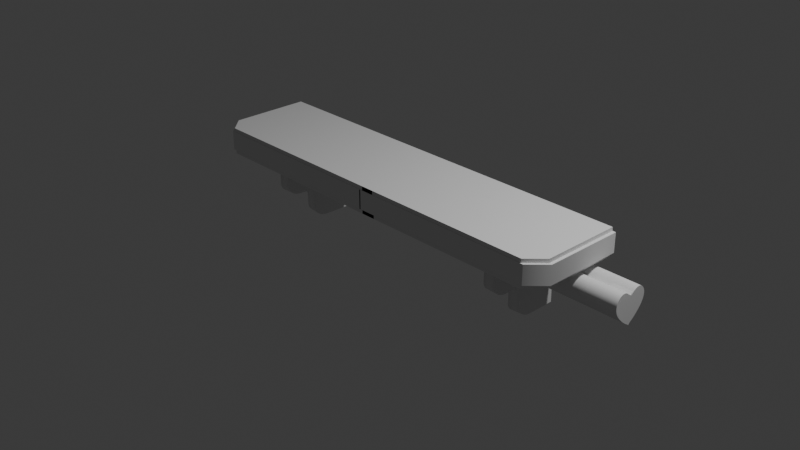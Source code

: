 # Source: WALLsTAND.Blend  (saved by Blender 4.4.32; exported with 4.5.12 LTS)
import bpy
from mathutils import Matrix  # noqa: F401  (used for matrix-valued properties, if any)

bpy.ops.wm.read_factory_settings(use_empty=True)
scene = bpy.context.scene
scene.name = 'Scene'

# ---- collections
col_collection = bpy.data.collections.new('Collection'); scene.collection.children.link(col_collection)

# ---- node groups
ng_smooth_by_angle = bpy.data.node_groups.new('Smooth by Angle', 'GeometryNodeTree')
_s = ng_smooth_by_angle.interface.new_socket(name='Mesh', in_out='OUTPUT', socket_type='NodeSocketGeometry')
_s = ng_smooth_by_angle.interface.new_socket(name='Mesh', in_out='INPUT', socket_type='NodeSocketGeometry')
_s = ng_smooth_by_angle.interface.new_socket(name='Angle', in_out='INPUT', socket_type='NodeSocketFloat')
_s.subtype = 'ANGLE'
_s.default_value = 0.5236
_s.min_value = 0.0
_s.max_value = 3.142
_s.description = 'Maximum face angle for smooth edges'
_s = ng_smooth_by_angle.interface.new_socket(name='Ignore Sharpness', in_out='INPUT', socket_type='NodeSocketBool')
_s.force_non_field = True
ng_smooth_by_angle.description = 'Set the sharpness of mesh edges based on the angle between the neighboring faces'
ng_smooth_by_angle.is_modifier = True
_N = ng_smooth_by_angle.nodes; _L = ng_smooth_by_angle.links
n0 = _N.new('GeometryNodeSetShadeSmooth'); n0.name = 'Set Shade Smooth'; n0.location = (120, -80)
n0.domain = 'EDGE'
n1 = _N.new('GeometryNodeSetShadeSmooth'); n1.name = 'Set Shade Smooth.001'; n1.location = (300, -80)
n2 = _N.new('NodeGroupOutput'); n2.name = 'Group Output'; n2.location = (480, -80)
n3 = _N.new('GeometryNodeInputMeshEdgeAngle'); n3.name = 'Edge Angle'; n3.location = (-440, -240)
n4 = _N.new('NodeGroupInput'); n4.name = 'Group Input'; n4.location = (-80, -80)
n5 = _N.new('GeometryNodeInputEdgeSmooth'); n5.name = 'Is Edge Smooth'; n5.location = (-260, -120)
n6 = _N.new('GeometryNodeInputShadeSmooth'); n6.name = 'Is Shade Smooth'; n6.location = (-440, -397)
n7 = _N.new('FunctionNodeCompare'); n7.name = 'Compare'; n7.location = (-260, -260)
n7.operation = 'LESS_EQUAL'
n7.inputs[6].default_value = (0.0, 0.0, 0.0, 0.0)
n7.inputs[7].default_value = (0.0, 0.0, 0.0, 0.0)
n8 = _N.new('FunctionNodeBooleanMath'); n8.name = 'Boolean Math.001'; n8.location = (-80, -260)
n9 = _N.new('NodeGroupInput'); n9.name = 'Group Input.001'; n9.location = (-440, -329)
n10 = _N.new('NodeGroupInput'); n10.name = 'Group Input.002'; n10.location = (-259, -189)
n11 = _N.new('FunctionNodeBooleanMath'); n11.name = 'Boolean Math'; n11.location = (-80, -149)
n11.operation = 'OR'
n12 = _N.new('FunctionNodeBooleanMath'); n12.name = 'Boolean Math.002'; n12.location = (-260, -380)
n12.operation = 'OR'
n13 = _N.new('NodeGroupInput'); n13.name = 'Group Input.003'; n13.location = (-440, -460)
_L.new(n3.outputs[0], n7.inputs[0])
_L.new(n1.outputs[0], n2.inputs[0])
_L.new(n9.outputs[1], n7.inputs[1])
_L.new(n7.outputs[0], n8.inputs[0])
_L.new(n4.outputs[0], n0.inputs[0])
_L.new(n0.outputs[0], n1.inputs[0])
_L.new(n8.outputs[0], n0.inputs[2])
_L.new(n10.outputs[2], n11.inputs[1])
_L.new(n5.outputs[0], n11.inputs[0])
_L.new(n11.outputs[0], n0.inputs[1])
_L.new(n13.outputs[2], n12.inputs[1])
_L.new(n6.outputs[0], n12.inputs[0])
_L.new(n12.outputs[0], n8.inputs[1])
n2.is_active_output = True

# ---- world
world_world = bpy.data.worlds.new('World'); scene.world = world_world
world_world.use_nodes = True; world_world.node_tree.nodes.clear()
_N = world_world.node_tree.nodes; _L = world_world.node_tree.links
n0 = _N.new('ShaderNodeOutputWorld'); n0.name = 'World Output'; n0.location = (300, 300)
n1 = _N.new('ShaderNodeBackground'); n1.name = 'Background'; n1.location = (10, 300)
n1.inputs[0].default_value = (0.05088, 0.05088, 0.05088, 1.0)
_L.new(n1.outputs[0], n0.inputs[0])
n0.is_active_output = True
world_world.color = (0.05088, 0.05088, 0.05088)
world_world.sun_shadow_jitter_overblur = 0.0

# ---- cameras
cam_camera = bpy.data.cameras.new('Camera')
cam_camera.clip_end = 100.0
cam_camera.ortho_scale = 7.314

# ---- lights
light_light = bpy.data.lights.new('Light', 'POINT')
light_light.energy = 1000.0
light_light.shadow_soft_size = 0.1

# ---- meshes
me_cube_002 = bpy.data.meshes.new('Cube.002')
me_cube_002.from_pydata([(-35.6, -1.924, -2.265), (-7.307, 1.924, -2.265), (-35.6, -1.924, -2.265), (-7.307, 1.924, -2.265), (-1.0, -0.567, 0.9837), (-0.9758, -0.5912, 1.008), (-0.9988, -0.5744, 0.9912), (-0.9954, -0.5812, 0.9979), (-0.99, -0.5865, 1.003), (-0.9833, -0.59, 1.007), (-1.0, 0.9758, -0.9679), (-0.9758, 1.0, -0.9921), (-0.9988, 0.9833, -0.9754), (-0.9954, 0.99, -0.9821), (-0.99, 0.9954, -0.9875), (-0.9833, 0.9988, -0.9909), (-0.9758, 1.0, 1.008), (-1.0, 0.9758, 0.9837), (-0.9833, 0.9988, 1.007), (-0.99, 0.9954, 1.003), (-0.9954, 0.99, 0.9979), (-0.9988, 0.9833, 0.9912), (1.0, -0.567, 0.9837), (0.9758, -0.5912, 1.008), (0.9988, -0.5744, 0.9912), (0.9954, -0.5812, 0.9979), (0.99, -0.5865, 1.003), (0.9833, -0.59, 1.007), (1.0, 0.9758, -0.9679), (0.9758, 1.0, -0.9921), (0.9988, 0.9833, -0.9754), (0.9954, 0.99, -0.9821), (0.99, 0.9954, -0.9875), (0.9833, 0.9988, -0.9909), (1.0, 0.9758, 0.9837), (0.9758, 1.0, 1.008), (0.9988, 0.9833, 0.9912), (0.9954, 0.99, 0.9979), (0.99, 0.9954, 1.003), (0.9833, 0.9988, 1.007), (-1.0, 0.1241, -0.3389), (-0.9758, 0.09997, -0.3411), (-0.9988, 0.1167, -0.3396), (-0.9954, 0.1099, -0.3402), (-0.99, 0.1046, -0.3407), (-0.9833, 0.1012, -0.341), (-1.0, -0.2026, -0.01246), (-0.9758, -0.2048, -0.03663), (-0.9988, -0.2033, -0.01993), (-0.9954, -0.2039, -0.02666), (-0.99, -0.2044, -0.03201), (-0.9833, -0.2047, -0.03544), (-1.0, 0.1072, -0.2402), (-0.9758, 0.084, -0.248), (-0.9988, 0.1, -0.2426), (-0.9954, 0.09357, -0.2448), (-0.99, 0.08843, -0.2465), (-0.9833, 0.08514, -0.2476), (-1.0, 0.0599, -0.1492), (-0.9758, 0.04015, -0.1636), (-0.9988, 0.0538, -0.1536), (-0.9954, 0.04829, -0.1577), (-0.99, 0.04393, -0.1609), (-0.9833, 0.04112, -0.1629), (-1.0, -0.01283, -0.07651), (-0.9758, -0.02728, -0.09627), (-0.9988, -0.01729, -0.08262), (-0.9954, -0.02132, -0.08813), (-0.99, -0.02452, -0.0925), (-0.9833, -0.02657, -0.0953), (-1.0, -0.1039, -0.02929), (-0.9758, -0.1117, -0.0525), (-0.9988, -0.1063, -0.03646), (-0.9954, -0.1085, -0.04294), (-0.99, -0.1102, -0.04807), (-0.9833, -0.1113, -0.05137), (-1.0, 0.4114, -0.9679), (-0.9758, 0.4095, -0.9921), (-0.9988, 0.4108, -0.9754), (-0.9954, 0.4103, -0.9821), (-0.99, 0.4099, -0.9875), (-0.9833, 0.4096, -0.9909), (-1.0, 0.1288, -0.6891), (-0.9758, 0.1047, -0.6913), (-0.9988, 0.1214, -0.6898), (-0.9954, 0.1146, -0.6904), (-0.99, 0.1093, -0.6909), (-0.9833, 0.1059, -0.6912), (-1.0, 0.3239, -0.9541), (-0.9758, 0.3164, -0.9774), (-0.9988, 0.3216, -0.9613), (-0.9954, 0.3195, -0.9678), (-0.99, 0.3178, -0.9729), (-0.9833, 0.3167, -0.9762), (-1.0, 0.2462, -0.9148), (-0.9758, 0.2319, -0.9347), (-0.9988, 0.2418, -0.9209), (-0.9954, 0.2378, -0.9265), (-0.99, 0.2347, -0.9309), (-0.9833, 0.2326, -0.9337), (-1.0, 0.1842, -0.8536), (-0.9758, 0.1645, -0.8681), (-0.9988, 0.1781, -0.8581), (-0.9954, 0.1726, -0.8621), (-0.99, 0.1683, -0.8653), (-0.9833, 0.1655, -0.8674), (-1.0, 0.1438, -0.7764), (-0.9758, 0.1206, -0.7843), (-0.9988, 0.1367, -0.7789), (-0.9954, 0.1302, -0.781), (-0.99, 0.1251, -0.7828), (-0.9833, 0.1218, -0.7839), (1.0, -0.567, 0.2709), (0.9758, -0.5912, 0.269), (0.9988, -0.5744, 0.2703), (0.9954, -0.5812, 0.2698), (0.99, -0.5865, 0.2693), (0.9833, -0.59, 0.2691), (1.0, -0.2882, -0.01139), (0.9758, -0.2904, -0.03556), (0.9988, -0.2889, -0.01886), (0.9954, -0.2895, -0.0256), (0.99, -0.29, -0.03094), (0.9833, -0.2903, -0.03438), (1.0, -0.5531, 0.1834), (0.9758, -0.5764, 0.1758), (0.9988, -0.5603, 0.1811), (0.9954, -0.5668, 0.179), (0.99, -0.572, 0.1773), (0.9833, -0.5753, 0.1762), (1.0, -0.5138, 0.1058), (0.9758, -0.5337, 0.09146), (0.9988, -0.52, 0.1013), (0.9954, -0.5255, 0.09736), (0.99, -0.5299, 0.09419), (0.9833, -0.5327, 0.09216), (1.0, -0.4526, 0.04378), (0.9758, -0.4672, 0.02409), (0.9988, -0.4571, 0.0377), (0.9954, -0.4612, 0.03221), (0.99, -0.4644, 0.02785), (0.9833, -0.4665, 0.02505), (1.0, -0.3755, 0.003525), (0.9758, -0.3833, -0.01968), (0.9988, -0.3779, -0.003646), (0.9954, -0.3801, -0.01011), (0.99, -0.3818, -0.01525), (0.9833, -0.383, -0.01854), (1.0, 0.1288, -0.6891), (0.9758, 0.1047, -0.6913), (0.9988, 0.1214, -0.6898), (0.9954, 0.1146, -0.6904), (0.99, 0.1093, -0.6909), (0.9833, 0.1059, -0.6912), (1.0, 0.4114, -0.9679), (0.9758, 0.4095, -0.9921), (0.9988, 0.4108, -0.9754), (0.9954, 0.4103, -0.9821), (0.99, 0.4099, -0.9875), (0.9833, 0.4096, -0.9909), (1.0, 0.1438, -0.7764), (0.9758, 0.1206, -0.7843), (0.9988, 0.1367, -0.7789), (0.9954, 0.1302, -0.781), (0.99, 0.1251, -0.7828), (0.9833, 0.1218, -0.7839), (1.0, 0.1842, -0.8536), (0.9758, 0.1645, -0.8681), (0.9988, 0.1781, -0.8581), (0.9954, 0.1726, -0.8621), (0.99, 0.1683, -0.8653), (0.9833, 0.1655, -0.8674), (1.0, 0.2462, -0.9148), (0.9758, 0.2319, -0.9347), (0.9988, 0.2418, -0.9209), (0.9954, 0.2378, -0.9265), (0.99, 0.2347, -0.9309), (0.9833, 0.2326, -0.9337), (1.0, 0.3239, -0.9541), (0.9758, 0.3164, -0.9774), (0.9988, 0.3216, -0.9613), (0.9954, 0.3195, -0.9678), (0.99, 0.3178, -0.9729), (0.9833, 0.3167, -0.9762), (1.0, -0.2026, -0.01246), (0.9758, -0.2048, -0.03663), (0.9988, -0.2033, -0.01993), (0.9954, -0.2039, -0.02666), (0.99, -0.2044, -0.03201), (0.9833, -0.2047, -0.03544), (1.0, 0.1241, -0.3389), (0.9758, 0.09997, -0.3411), (0.9988, 0.1167, -0.3396), (0.9954, 0.1099, -0.3402), (0.99, 0.1046, -0.3407), (0.9833, 0.1012, -0.341), (1.0, -0.1039, -0.02929), (0.9758, -0.1117, -0.0525), (0.9988, -0.1063, -0.03646), (0.9954, -0.1085, -0.04294), (0.99, -0.1102, -0.04807), (0.9833, -0.1113, -0.05137), (1.0, -0.01283, -0.07651), (0.9758, -0.02728, -0.09627), (0.9988, -0.01729, -0.08262), (0.9954, -0.02132, -0.08813), (0.99, -0.02452, -0.0925), (0.9833, -0.02657, -0.0953), (1.0, 0.0599, -0.1492), (0.9758, 0.04015, -0.1636), (0.9988, 0.0538, -0.1536), (0.9954, 0.04829, -0.1577), (0.99, 0.04393, -0.1609), (0.9833, 0.04112, -0.1629), (1.0, 0.1072, -0.2402), (0.9758, 0.084, -0.248), (0.9988, 0.1, -0.2426), (0.9954, 0.09357, -0.2448), (0.99, 0.08843, -0.2465), (0.9833, 0.08514, -0.2476), (-1.0, -0.2882, -0.01139), (-0.9758, -0.2904, -0.03556), (-0.9988, -0.2889, -0.01886), (-0.9954, -0.2895, -0.0256), (-0.99, -0.29, -0.03094), (-0.9833, -0.2903, -0.03438), (-1.0, -0.567, 0.2709), (-0.9758, -0.5912, 0.269), (-0.9988, -0.5744, 0.2703), (-0.9954, -0.5812, 0.2698), (-0.99, -0.5865, 0.2693), (-0.9833, -0.59, 0.2691), (-1.0, -0.3755, 0.003525), (-0.9758, -0.3833, -0.01968), (-0.9988, -0.3779, -0.003646), (-0.9954, -0.3801, -0.01011), (-0.99, -0.3818, -0.01525), (-0.9833, -0.383, -0.01854), (-1.0, -0.4526, 0.04378), (-0.9758, -0.4672, 0.02409), (-0.9988, -0.4571, 0.0377), (-0.9954, -0.4612, 0.03221), (-0.99, -0.4644, 0.02785), (-0.9833, -0.4665, 0.02505), (-1.0, -0.5138, 0.1058), (-0.9758, -0.5337, 0.09146), (-0.9988, -0.52, 0.1013), (-0.9954, -0.5255, 0.09736), (-0.99, -0.5299, 0.09419), (-0.9833, -0.5327, 0.09216), (-1.0, -0.5531, 0.1834), (-0.9758, -0.5764, 0.1758), (-0.9988, -0.5603, 0.1811), (-0.9954, -0.5668, 0.179), (-0.99, -0.572, 0.1773), (-0.9833, -0.5753, 0.1762)], [], [(11, 29, 155, 77), (209, 59, 53, 215), (34, 22, 112, 124, 130, 136, 142, 118, 184, 196, 202, 208, 214, 190, 148, 160, 166, 172, 178, 154, 28), (185, 47, 71, 197), (113, 23, 5, 227), (215, 53, 41, 191), (11, 16, 35, 29), (107, 161, 149, 83), (95, 173, 167, 101), (101, 167, 161, 107), (113, 227, 251, 125), (89, 179, 173, 95), (185, 119, 221, 47), (77, 155, 179, 89), (197, 71, 65, 203), (203, 65, 59, 209), (83, 149, 191, 41), (143, 233, 221, 119), (131, 245, 239, 137), (137, 239, 233, 143), (125, 251, 245, 131), (35, 16, 5, 23), (5, 16, 18, 9), (9, 18, 19, 8), (8, 19, 20, 7), (7, 20, 21, 6), (6, 21, 17, 4), (16, 11, 15, 18), (18, 15, 14, 19), (19, 14, 13, 20), (20, 13, 12, 21), (21, 12, 10, 17), (34, 28, 30, 36), (36, 30, 31, 37), (37, 31, 32, 38), (38, 32, 33, 39), (39, 33, 29, 35), (35, 23, 27, 39), (39, 27, 26, 38), (38, 26, 25, 37), (37, 25, 24, 36), (36, 24, 22, 34), (88, 76, 78, 90), (90, 78, 79, 91), (91, 79, 80, 92), (92, 80, 81, 93), (93, 81, 77, 89), (154, 178, 180, 156), (156, 180, 181, 157), (157, 181, 182, 158), (158, 182, 183, 159), (159, 183, 179, 155), (94, 88, 90, 96), (96, 90, 91, 97), (97, 91, 92, 98), (98, 92, 93, 99), (99, 93, 89, 95), (178, 172, 174, 180), (180, 174, 175, 181), (181, 175, 176, 182), (182, 176, 177, 183), (183, 177, 173, 179), (100, 94, 96, 102), (102, 96, 97, 103), (103, 97, 98, 104), (104, 98, 99, 105), (105, 99, 95, 101), (172, 166, 168, 174), (174, 168, 169, 175), (175, 169, 170, 176), (176, 170, 171, 177), (177, 171, 167, 173), (106, 100, 102, 108), (108, 102, 103, 109), (109, 103, 104, 110), (110, 104, 105, 111), (111, 105, 101, 107), (166, 160, 162, 168), (168, 162, 163, 169), (169, 163, 164, 170), (170, 164, 165, 171), (171, 165, 161, 167), (82, 106, 108, 84), (84, 108, 109, 85), (85, 109, 110, 86), (86, 110, 111, 87), (87, 111, 107, 83), (160, 148, 150, 162), (162, 150, 151, 163), (163, 151, 152, 164), (164, 152, 153, 165), (165, 153, 149, 161), (196, 184, 186, 198), (198, 186, 187, 199), (199, 187, 188, 200), (200, 188, 189, 201), (201, 189, 185, 197), (46, 70, 72, 48), (48, 72, 73, 49), (49, 73, 74, 50), (50, 74, 75, 51), (51, 75, 71, 47), (202, 196, 198, 204), (204, 198, 199, 205), (205, 199, 200, 206), (206, 200, 201, 207), (207, 201, 197, 203), (70, 64, 66, 72), (72, 66, 67, 73), (73, 67, 68, 74), (74, 68, 69, 75), (75, 69, 65, 71), (208, 202, 204, 210), (210, 204, 205, 211), (211, 205, 206, 212), (212, 206, 207, 213), (213, 207, 203, 209), (64, 58, 60, 66), (66, 60, 61, 67), (67, 61, 62, 68), (68, 62, 63, 69), (69, 63, 59, 65), (214, 208, 210, 216), (216, 210, 211, 217), (217, 211, 212, 218), (218, 212, 213, 219), (219, 213, 209, 215), (58, 52, 54, 60), (60, 54, 55, 61), (61, 55, 56, 62), (62, 56, 57, 63), (63, 57, 53, 59), (190, 214, 216, 192), (192, 216, 217, 193), (193, 217, 218, 194), (194, 218, 219, 195), (195, 219, 215, 191), (52, 40, 42, 54), (54, 42, 43, 55), (55, 43, 44, 56), (56, 44, 45, 57), (57, 45, 41, 53), (124, 112, 114, 126), (126, 114, 115, 127), (127, 115, 116, 128), (128, 116, 117, 129), (129, 117, 113, 125), (226, 250, 252, 228), (228, 252, 253, 229), (229, 253, 254, 230), (230, 254, 255, 231), (231, 255, 251, 227), (130, 124, 126, 132), (132, 126, 127, 133), (133, 127, 128, 134), (134, 128, 129, 135), (135, 129, 125, 131), (250, 244, 246, 252), (252, 246, 247, 253), (253, 247, 248, 254), (254, 248, 249, 255), (255, 249, 245, 251), (136, 130, 132, 138), (138, 132, 133, 139), (139, 133, 134, 140), (140, 134, 135, 141), (141, 135, 131, 137), (244, 238, 240, 246), (246, 240, 241, 247), (247, 241, 242, 248), (248, 242, 243, 249), (249, 243, 239, 245), (142, 136, 138, 144), (144, 138, 139, 145), (145, 139, 140, 146), (146, 140, 141, 147), (147, 141, 137, 143), (238, 232, 234, 240), (240, 234, 235, 241), (241, 235, 236, 242), (242, 236, 237, 243), (243, 237, 233, 239), (118, 142, 144, 120), (120, 144, 145, 121), (121, 145, 146, 122), (122, 146, 147, 123), (123, 147, 143, 119), (232, 220, 222, 234), (234, 222, 223, 235), (235, 223, 224, 236), (236, 224, 225, 237), (237, 225, 221, 233), (11, 77, 81, 15), (15, 81, 80, 14), (14, 80, 79, 13), (13, 79, 78, 12), (12, 78, 76, 10), (83, 41, 45, 87), (87, 45, 44, 86), (86, 44, 43, 85), (85, 43, 42, 84), (84, 42, 40, 82), (47, 221, 225, 51), (51, 225, 224, 50), (50, 224, 223, 49), (49, 223, 222, 48), (48, 222, 220, 46), (227, 5, 9, 231), (231, 9, 8, 230), (230, 8, 7, 229), (229, 7, 6, 228), (228, 6, 4, 226), (148, 190, 192, 150), (150, 192, 193, 151), (151, 193, 194, 152), (152, 194, 195, 153), (153, 195, 191, 149), (184, 118, 120, 186), (186, 120, 121, 187), (187, 121, 122, 188), (188, 122, 123, 189), (189, 123, 119, 185), (28, 154, 156, 30), (30, 156, 157, 31), (31, 157, 158, 32), (32, 158, 159, 33), (33, 159, 155, 29), (23, 113, 117, 27), (27, 117, 116, 26), (26, 116, 115, 25), (25, 115, 114, 24), (24, 114, 112, 22), (76, 88, 94, 100, 106, 82, 40, 52, 58, 64, 70, 46, 220, 232, 238, 244, 250, 226, 4, 17, 10)])
me_cube_002.polygons.foreach_set('use_smooth', [True] * 233)
_uv = me_cube_002.uv_layers.new(name='UVMap')
_uv.uv.foreach_set('vector', [0.128, 0.5, 0.372, 0.5, 0.372, 0.5507, 0.128, 0.5507, 0.3693, 0.6561, 0.128, 0.6522, 0.128, 0.6444, 0.3711, 0.6454, 0.6218, 0.5038, 0.6222, 0.7462, 0.5449, 0.7464, 0.5346, 0.7444, 0.5223, 0.739, 0.504, 0.7313, 0.4807, 0.722, 0.46, 0.7112, 0.444, 0.7002, 0.4239, 0.6875, 0.4016, 0.6743, 0.3821, 0.6531, 0.3804, 0.6405, 0.3799, 0.631, 0.3777, 0.6005, 0.3777, 0.5921, 0.3783, 0.5825, 0.3782, 0.5675, 0.3774, 0.559, 0.3772, 0.5513, 0.3778, 0.5024, 0.4337, 0.6973, 0.2965, 0.3769, 0.2442, 0.4658, 0.4128, 0.6868, 0.5454, 0.753, 0.625, 0.753, 0.625, 0.997, 0.5454, 0.997, 0.3711, 0.6454, 0.128, 0.6444, 0.128, 0.6359, 0.372, 0.6359, 0.375, 0.253, 0.625, 0.253, 0.625, 0.497, 0.375, 0.497, 0.128, 0.5955, 0.3725, 0.5947, 0.372, 0.604, 0.128, 0.604, 0.128, 0.566, 0.3733, 0.5668, 0.3734, 0.5853, 0.128, 0.5877, 0.128, 0.5877, 0.3734, 0.5853, 0.3725, 0.5947, 0.128, 0.5955, 0.5454, 0.753, 0.5454, 0.997, 0.5354, 0.997, 0.5354, 0.753, 0.128, 0.5587, 0.3724, 0.5589, 0.3733, 0.5668, 0.128, 0.566, 0.4337, 0.6973, 0.4513, 0.7069, 0.3445, 0.2954, 0.2965, 0.3769, 0.128, 0.5507, 0.372, 0.5507, 0.3724, 0.5589, 0.128, 0.5587, 0.4128, 0.6868, 0.2442, 0.4658, 0.1966, 0.5466, 0.3909, 0.6773, 0.3909, 0.6773, 0.1966, 0.5466, 0.128, 0.6522, 0.3693, 0.6561, 0.128, 0.604, 0.372, 0.604, 0.372, 0.6359, 0.128, 0.6359, 0.4704, 0.7175, 0.3967, 0.2068, 0.3445, 0.2954, 0.4513, 0.7069, 0.513, 0.7409, 0.513, 0.009071, 0.4439, 0.1264, 0.4877, 0.727, 0.4877, 0.727, 0.4439, 0.1264, 0.3967, 0.2068, 0.4704, 0.7175, 0.5354, 0.753, 0.5354, 0.997, 0.513, 0.997, 0.513, 0.753, 0.628, 0.5, 0.872, 0.5, 0.872, 0.75, 0.628, 0.75, 0.872, 0.75, 0.872, 0.5, 0.8729, 0.5002, 0.8729, 0.7498, 0.8729, 0.7498, 0.8729, 0.5002, 0.875, 0.5007, 0.875, 0.7493, 0.625, 0.0007259, 0.625, 0.2493, 0.6237, 0.2485, 0.6239, 0.001564, 0.6239, 0.001564, 0.6237, 0.2485, 0.6229, 0.2474, 0.6231, 0.002622, 0.6231, 0.002622, 0.6229, 0.2474, 0.6219, 0.2462, 0.6223, 0.003794, 0.625, 0.253, 0.375, 0.253, 0.3751, 0.2521, 0.6249, 0.2521, 0.6249, 0.2521, 0.3751, 0.2521, 0.3756, 0.2512, 0.6244, 0.2512, 0.6244, 0.2512, 0.3756, 0.2512, 0.3762, 0.249, 0.6237, 0.2485, 0.6237, 0.2485, 0.3762, 0.249, 0.377, 0.2483, 0.6229, 0.2474, 0.6229, 0.2474, 0.377, 0.2483, 0.3779, 0.2476, 0.6219, 0.2462, 0.6218, 0.5038, 0.3778, 0.5024, 0.377, 0.5017, 0.6228, 0.5026, 0.6228, 0.5026, 0.377, 0.5017, 0.3762, 0.501, 0.6237, 0.5015, 0.6237, 0.5015, 0.3762, 0.501, 0.3756, 0.4988, 0.6244, 0.4988, 0.6244, 0.4988, 0.3756, 0.4988, 0.3751, 0.4979, 0.6249, 0.4979, 0.6249, 0.4979, 0.3751, 0.4979, 0.375, 0.497, 0.625, 0.497, 0.628, 0.5, 0.628, 0.75, 0.6271, 0.7498, 0.6271, 0.5002, 0.6271, 0.5002, 0.6271, 0.7498, 0.6262, 0.7493, 0.6262, 0.5007, 0.6262, 0.5007, 0.6262, 0.7493, 0.6238, 0.7484, 0.6237, 0.5015, 0.6237, 0.5015, 0.6238, 0.7484, 0.6231, 0.7474, 0.6228, 0.5026, 0.6228, 0.5026, 0.6231, 0.7474, 0.6222, 0.7462, 0.6218, 0.5038, 0.3792, 0.1906, 0.3777, 0.1987, 0.3769, 0.1989, 0.3784, 0.1907, 0.3784, 0.1907, 0.3769, 0.1989, 0.3761, 0.1991, 0.3777, 0.1907, 0.3777, 0.1907, 0.3761, 0.1991, 0.375, 0.1993, 0.3766, 0.1908, 0.125, 0.5587, 0.125, 0.5507, 0.1271, 0.5507, 0.1271, 0.5587, 0.1271, 0.5587, 0.1271, 0.5507, 0.128, 0.5507, 0.128, 0.5587, 0.3772, 0.5513, 0.3774, 0.559, 0.3768, 0.559, 0.3765, 0.5511, 0.3765, 0.5511, 0.3768, 0.559, 0.3763, 0.5589, 0.3759, 0.5509, 0.3759, 0.5509, 0.3763, 0.5589, 0.3742, 0.5589, 0.3738, 0.5507, 0.3738, 0.5507, 0.3742, 0.5589, 0.3733, 0.5589, 0.3729, 0.5507, 0.3729, 0.5507, 0.3733, 0.5589, 0.3724, 0.5589, 0.372, 0.5507, 0.3829, 0.1818, 0.3792, 0.1906, 0.3784, 0.1907, 0.3823, 0.1817, 0.3823, 0.1817, 0.3784, 0.1907, 0.3777, 0.1907, 0.3817, 0.1816, 0.3817, 0.1816, 0.3777, 0.1907, 0.3767, 0.1907, 0.3809, 0.1816, 0.125, 0.5659, 0.125, 0.5588, 0.1271, 0.5587, 0.1271, 0.566, 0.1271, 0.566, 0.1271, 0.5587, 0.128, 0.5587, 0.128, 0.566, 0.3774, 0.559, 0.3782, 0.5675, 0.3776, 0.5673, 0.3768, 0.559, 0.3768, 0.559, 0.3776, 0.5673, 0.3771, 0.5671, 0.3763, 0.5589, 0.3763, 0.5589, 0.3771, 0.5671, 0.3751, 0.5668, 0.3742, 0.5589, 0.3742, 0.5589, 0.3751, 0.5668, 0.3743, 0.5668, 0.3733, 0.5589, 0.3733, 0.5589, 0.3743, 0.5668, 0.3733, 0.5668, 0.3724, 0.5589, 0.3875, 0.1712, 0.3829, 0.1818, 0.3823, 0.1817, 0.3869, 0.1708, 0.3869, 0.1708, 0.3823, 0.1817, 0.3817, 0.1816, 0.3865, 0.1704, 0.3865, 0.1704, 0.3817, 0.1816, 0.3809, 0.1814, 0.3857, 0.17, 0.125, 0.5876, 0.125, 0.5661, 0.1271, 0.566, 0.1271, 0.5877, 0.1271, 0.5877, 0.1271, 0.566, 0.128, 0.566, 0.128, 0.5877, 0.3782, 0.5675, 0.3783, 0.5825, 0.3777, 0.5833, 0.3776, 0.5673, 0.3776, 0.5673, 0.3777, 0.5833, 0.3772, 0.584, 0.3771, 0.5671, 0.3771, 0.5671, 0.3772, 0.584, 0.3752, 0.5852, 0.3751, 0.5668, 0.3751, 0.5668, 0.3752, 0.5852, 0.3743, 0.5852, 0.3743, 0.5668, 0.3743, 0.5668, 0.3743, 0.5852, 0.3734, 0.5853, 0.3733, 0.5668, 0.3922, 0.1595, 0.3875, 0.1712, 0.3869, 0.1708, 0.3918, 0.1587, 0.3918, 0.1587, 0.3869, 0.1708, 0.3865, 0.1704, 0.3913, 0.1579, 0.3913, 0.1579, 0.3865, 0.1704, 0.3858, 0.1698, 0.3906, 0.1569, 0.125, 0.5954, 0.125, 0.5878, 0.1271, 0.5878, 0.1271, 0.5954, 0.1271, 0.5954, 0.1271, 0.5878, 0.128, 0.5877, 0.128, 0.5955, 0.3783, 0.5825, 0.3777, 0.5921, 0.3771, 0.5929, 0.3777, 0.5833, 0.3777, 0.5833, 0.3771, 0.5929, 0.3764, 0.5936, 0.3772, 0.584, 0.3772, 0.584, 0.3764, 0.5936, 0.3743, 0.5947, 0.3752, 0.5852, 0.3752, 0.5852, 0.3743, 0.5947, 0.3734, 0.5947, 0.3743, 0.5852, 0.3743, 0.5852, 0.3734, 0.5947, 0.3725, 0.5947, 0.3734, 0.5853, 0.3982, 0.1498, 0.3922, 0.1595, 0.3918, 0.1587, 0.3977, 0.1486, 0.3977, 0.1486, 0.3918, 0.1587, 0.3913, 0.1579, 0.3974, 0.1476, 0.3974, 0.1476, 0.3913, 0.1579, 0.3907, 0.1567, 0.3968, 0.1461, 0.125, 0.6039, 0.125, 0.5955, 0.1271, 0.5955, 0.1271, 0.6039, 0.1271, 0.6039, 0.1271, 0.5955, 0.128, 0.5955, 0.128, 0.604, 0.3777, 0.5921, 0.3777, 0.6005, 0.3769, 0.6015, 0.3771, 0.5929, 0.3771, 0.5929, 0.3769, 0.6015, 0.3761, 0.6025, 0.3764, 0.5936, 0.3764, 0.5936, 0.3761, 0.6025, 0.3738, 0.604, 0.3743, 0.5947, 0.3743, 0.5947, 0.3738, 0.604, 0.3729, 0.604, 0.3734, 0.5947, 0.3734, 0.5947, 0.3729, 0.604, 0.372, 0.604, 0.3725, 0.5947, 0.4239, 0.6875, 0.444, 0.7002, 0.4413, 0.7005, 0.4211, 0.6882, 0.4211, 0.6882, 0.4413, 0.7005, 0.439, 0.7008, 0.4186, 0.6888, 0.4186, 0.6888, 0.439, 0.7008, 0.4347, 0.6996, 0.414, 0.6884, 0.414, 0.6884, 0.4347, 0.6996, 0.4342, 0.6985, 0.4134, 0.6877, 0.4134, 0.6877, 0.4342, 0.6985, 0.4337, 0.6973, 0.4128, 0.6868, 0.4796, 0.04984, 0.4668, 0.06234, 0.4651, 0.06164, 0.4779, 0.0495, 0.4779, 0.0495, 0.4651, 0.06164, 0.4636, 0.06103, 0.4764, 0.04919, 0.4764, 0.04919, 0.4636, 0.06103, 0.4614, 0.06017, 0.4742, 0.04876, 0.2948, 0.3729, 0.2421, 0.463, 0.2435, 0.4651, 0.2961, 0.3756, 0.2961, 0.3756, 0.2435, 0.4651, 0.2442, 0.4658, 0.2965, 0.3769, 0.4016, 0.6743, 0.4239, 0.6875, 0.4211, 0.6882, 0.399, 0.6757, 0.399, 0.6757, 0.4211, 0.6882, 0.4186, 0.6888, 0.3966, 0.677, 0.3966, 0.677, 0.4186, 0.6888, 0.414, 0.6884, 0.3923, 0.6782, 0.3923, 0.6782, 0.414, 0.6884, 0.4134, 0.6877, 0.3916, 0.6778, 0.3916, 0.6778, 0.4134, 0.6877, 0.4128, 0.6868, 0.3909, 0.6773, 0.4668, 0.06234, 0.4496, 0.07473, 0.4478, 0.07352, 0.4651, 0.06164, 0.4651, 0.06164, 0.4478, 0.07352, 0.4461, 0.07243, 0.4636, 0.06103, 0.4636, 0.06103, 0.4461, 0.07243, 0.4437, 0.07085, 0.4614, 0.06017, 0.2421, 0.463, 0.1942, 0.545, 0.1957, 0.5463, 0.2437, 0.4648, 0.2437, 0.4648, 0.1957, 0.5463, 0.1966, 0.5466, 0.2442, 0.4658, 0.3821, 0.6531, 0.4016, 0.6743, 0.399, 0.6757, 0.379, 0.6541, 0.379, 0.6541, 0.399, 0.6757, 0.3966, 0.677, 0.3763, 0.655, 0.3763, 0.655, 0.3966, 0.677, 0.3923, 0.6782, 0.371, 0.6561, 0.371, 0.6561, 0.3923, 0.6782, 0.3916, 0.6778, 0.3702, 0.6561, 0.3702, 0.6561, 0.3916, 0.6778, 0.3909, 0.6773, 0.3693, 0.6561, 0.4496, 0.07473, 0.4372, 0.09039, 0.4355, 0.08894, 0.4478, 0.07352, 0.4478, 0.07352, 0.4355, 0.08894, 0.4341, 0.08764, 0.4461, 0.07243, 0.4461, 0.07243, 0.4341, 0.08764, 0.432, 0.08575, 0.4437, 0.07085, 0.1942, 0.545, 0.125, 0.6521, 0.1269, 0.6523, 0.196, 0.5459, 0.196, 0.5459, 0.1269, 0.6523, 0.128, 0.6522, 0.1966, 0.5466, 0.3804, 0.6405, 0.3821, 0.6531, 0.379, 0.6541, 0.3784, 0.642, 0.3784, 0.642, 0.379, 0.6541, 0.3763, 0.655, 0.3766, 0.6434, 0.3766, 0.6434, 0.3763, 0.655, 0.371, 0.6561, 0.3728, 0.6454, 0.3728, 0.6454, 0.371, 0.6561, 0.3702, 0.6561, 0.372, 0.6454, 0.372, 0.6454, 0.3702, 0.6561, 0.3693, 0.6561, 0.3711, 0.6454, 0.4372, 0.09039, 0.4311, 0.1072, 0.43, 0.1057, 0.4355, 0.08894, 0.4355, 0.08894, 0.43, 0.1057, 0.4291, 0.1044, 0.4341, 0.08764, 0.4341, 0.08764, 0.4291, 0.1044, 0.4278, 0.1025, 0.432, 0.08575, 0.125, 0.6521, 0.125, 0.6444, 0.1271, 0.6444, 0.1271, 0.6522, 0.1271, 0.6522, 0.1271, 0.6444, 0.128, 0.6444, 0.128, 0.6522, 0.3799, 0.631, 0.3804, 0.6405, 0.3784, 0.642, 0.3784, 0.6325, 0.3784, 0.6325, 0.3784, 0.642, 0.3766, 0.6434, 0.377, 0.6338, 0.377, 0.6338, 0.3766, 0.6434, 0.3728, 0.6454, 0.3738, 0.6359, 0.3738, 0.6359, 0.3728, 0.6454, 0.372, 0.6454, 0.3729, 0.6359, 0.3729, 0.6359, 0.372, 0.6454, 0.3711, 0.6454, 0.372, 0.6359, 0.4311, 0.1072, 0.4244, 0.1189, 0.4237, 0.1174, 0.43, 0.1057, 0.43, 0.1057, 0.4237, 0.1174, 0.4231, 0.1161, 0.4291, 0.1044, 0.4291, 0.1044, 0.4231, 0.1161, 0.4222, 0.1141, 0.4278, 0.1025, 0.125, 0.6444, 0.125, 0.6359, 0.1271, 0.6359, 0.1271, 0.6444, 0.1271, 0.6444, 0.1271, 0.6359, 0.128, 0.6359, 0.128, 0.6444, 0.5346, 0.7444, 0.5449, 0.7464, 0.545, 0.7475, 0.5347, 0.7454, 0.5347, 0.7454, 0.545, 0.7475, 0.5452, 0.7485, 0.5347, 0.7464, 0.5347, 0.7464, 0.5452, 0.7485, 0.5454, 0.7512, 0.5354, 0.7512, 0.5354, 0.7512, 0.5454, 0.7512, 0.5454, 0.7521, 0.5354, 0.7521, 0.5354, 0.7521, 0.5454, 0.7521, 0.5454, 0.753, 0.5354, 0.753, 0.5452, 0.00365, 0.5353, 0.005621, 0.5352, 0.004557, 0.5452, 0.002524, 0.5452, 0.002524, 0.5352, 0.004557, 0.5352, 0.003595, 0.5453, 0.001507, 0.5453, 0.001507, 0.5352, 0.003595, 0.5351, 0.002152, 0.5454, 8.345e-06, 0.5454, 1.0, 0.5354, 1.0, 0.5354, 0.9979, 0.5454, 0.9979, 0.5454, 0.9979, 0.5354, 0.9979, 0.5354, 0.997, 0.5454, 0.997, 0.5223, 0.739, 0.5346, 0.7444, 0.5347, 0.7454, 0.5223, 0.7399, 0.5223, 0.7399, 0.5347, 0.7454, 0.5347, 0.7464, 0.5223, 0.7407, 0.5223, 0.7407, 0.5347, 0.7464, 0.5346, 0.7478, 0.5223, 0.7419, 0.5132, 0.75, 0.5352, 0.75, 0.5353, 0.7521, 0.513, 0.7521, 0.513, 0.7521, 0.5353, 0.7521, 0.5354, 0.753, 0.513, 0.753, 0.5353, 0.005621, 0.525, 0.01103, 0.5247, 0.01015, 0.5352, 0.004557, 0.5352, 0.004557, 0.5247, 0.01015, 0.5245, 0.009352, 0.5352, 0.003595, 0.5352, 0.003595, 0.5245, 0.009352, 0.5242, 0.00813, 0.5349, 0.002215, 0.5352, 1.0, 0.5132, 1.0, 0.513, 0.9979, 0.5353, 0.9979, 0.5353, 0.9979, 0.513, 0.9979, 0.513, 0.997, 0.5354, 0.997, 0.504, 0.7313, 0.5223, 0.739, 0.5223, 0.7399, 0.5034, 0.7319, 0.5034, 0.7319, 0.5223, 0.7399, 0.5223, 0.7407, 0.5029, 0.7326, 0.5029, 0.7326, 0.5223, 0.7407, 0.5221, 0.7418, 0.5022, 0.7335, 0.4884, 0.7346, 0.5128, 0.7499, 0.5129, 0.7437, 0.4879, 0.7293, 0.4879, 0.7293, 0.5129, 0.7437, 0.513, 0.7409, 0.4877, 0.727, 0.525, 0.01103, 0.5125, 0.01874, 0.5119, 0.01807, 0.5247, 0.01015, 0.5247, 0.01015, 0.5119, 0.01807, 0.5113, 0.01745, 0.5245, 0.009352, 0.5245, 0.009352, 0.5113, 0.01745, 0.5106, 0.01649, 0.524, 0.00824, 0.5125, 0.0009087, 0.4439, 0.1181, 0.4439, 0.1239, 0.5129, 0.006494, 0.5129, 0.006494, 0.4439, 0.1239, 0.4439, 0.1264, 0.513, 0.009071, 0.4807, 0.722, 0.504, 0.7313, 0.5034, 0.7319, 0.4791, 0.7225, 0.4791, 0.7225, 0.5034, 0.7319, 0.5029, 0.7326, 0.4777, 0.7229, 0.4777, 0.7229, 0.5029, 0.7326, 0.5019, 0.7334, 0.4757, 0.7236, 0.4714, 0.7239, 0.4881, 0.7344, 0.4878, 0.7293, 0.4707, 0.7194, 0.4707, 0.7194, 0.4878, 0.7293, 0.4877, 0.727, 0.4704, 0.7175, 0.5125, 0.01874, 0.4988, 0.02803, 0.4977, 0.02757, 0.5119, 0.01807, 0.5119, 0.01807, 0.4977, 0.02757, 0.4966, 0.02714, 0.5113, 0.01745, 0.5113, 0.01745, 0.4966, 0.02714, 0.4951, 0.02644, 0.5104, 0.01663, 0.443, 0.1196, 0.3961, 0.1998, 0.3965, 0.2047, 0.4437, 0.1243, 0.4437, 0.1243, 0.3965, 0.2047, 0.3967, 0.2068, 0.4439, 0.1264, 0.46, 0.7112, 0.4807, 0.722, 0.4791, 0.7225, 0.4577, 0.7114, 0.4577, 0.7114, 0.4791, 0.7225, 0.4777, 0.7229, 0.4557, 0.7117, 0.4557, 0.7117, 0.4777, 0.7229, 0.4754, 0.7234, 0.4527, 0.7121, 0.4527, 0.7121, 0.4711, 0.7237, 0.4706, 0.7194, 0.4517, 0.7085, 0.4517, 0.7085, 0.4706, 0.7194, 0.4704, 0.7175, 0.4513, 0.7069, 0.4988, 0.02803, 0.4877, 0.03888, 0.4862, 0.03859, 0.4977, 0.02757, 0.4977, 0.02757, 0.4862, 0.03859, 0.4849, 0.03834, 0.4966, 0.02714, 0.4966, 0.02714, 0.4849, 0.03834, 0.4828, 0.03792, 0.4949, 0.02661, 0.3953, 0.2011, 0.3434, 0.29, 0.3441, 0.2938, 0.3963, 0.205, 0.3963, 0.205, 0.3441, 0.2938, 0.3445, 0.2954, 0.3967, 0.2068, 0.128, 0.5, 0.128, 0.5507, 0.1271, 0.5507, 0.1271, 0.5001, 0.1271, 0.5001, 0.1271, 0.5507, 0.125, 0.5507, 0.125, 0.5004, 0.375, 0.2496, 0.375, 0.1993, 0.3761, 0.1991, 0.3762, 0.249, 0.3762, 0.249, 0.3761, 0.1991, 0.3769, 0.1989, 0.377, 0.2483, 0.377, 0.2483, 0.3769, 0.1989, 0.3777, 0.1987, 0.3779, 0.2476, 0.128, 0.604, 0.128, 0.6359, 0.1271, 0.6359, 0.1271, 0.604, 0.1271, 0.604, 0.1271, 0.6359, 0.125, 0.6359, 0.125, 0.604, 0.3968, 0.146, 0.4222, 0.1141, 0.4231, 0.1161, 0.3974, 0.1476, 0.3974, 0.1476, 0.4231, 0.1161, 0.4237, 0.1174, 0.3977, 0.1486, 0.3977, 0.1486, 0.4237, 0.1174, 0.4244, 0.1189, 0.3982, 0.1498, 0.2965, 0.3769, 0.3445, 0.2954, 0.344, 0.294, 0.296, 0.3758, 0.296, 0.3758, 0.344, 0.294, 0.343, 0.2907, 0.2948, 0.3729, 0.4742, 0.04876, 0.4828, 0.03801, 0.4849, 0.03834, 0.4764, 0.04919, 0.4764, 0.04919, 0.4849, 0.03834, 0.4862, 0.03859, 0.4779, 0.0495, 0.4779, 0.0495, 0.4862, 0.03859, 0.4877, 0.03888, 0.4796, 0.04984, 0.5454, 0.997, 0.625, 0.997, 0.6249, 0.9979, 0.5454, 0.9979, 0.5454, 0.9979, 0.6249, 0.9979, 0.6245, 1.0, 0.5454, 1.0, 0.5454, 0.0, 0.6245, 0.0, 0.6239, 0.001564, 0.5453, 0.001507, 0.5453, 0.001507, 0.6239, 0.001564, 0.6231, 0.002622, 0.5452, 0.002524, 0.5452, 0.002524, 0.6231, 0.002622, 0.6223, 0.003794, 0.5452, 0.00365, 0.3777, 0.6005, 0.3799, 0.631, 0.3784, 0.6325, 0.3769, 0.6015, 0.3769, 0.6015, 0.3784, 0.6325, 0.377, 0.6338, 0.3761, 0.6025, 0.3761, 0.6025, 0.377, 0.6338, 0.3738, 0.6359, 0.3738, 0.604, 0.3738, 0.604, 0.3738, 0.6359, 0.3729, 0.6359, 0.3729, 0.604, 0.3729, 0.604, 0.3729, 0.6359, 0.372, 0.6359, 0.372, 0.604, 0.444, 0.7002, 0.46, 0.7112, 0.4577, 0.7114, 0.4413, 0.7005, 0.4413, 0.7005, 0.4577, 0.7114, 0.4557, 0.7117, 0.439, 0.7008, 0.439, 0.7008, 0.4557, 0.7117, 0.452, 0.7099, 0.4347, 0.6996, 0.4347, 0.6996, 0.452, 0.7099, 0.4517, 0.7085, 0.4342, 0.6985, 0.4342, 0.6985, 0.4517, 0.7085, 0.4513, 0.7069, 0.4337, 0.6973, 0.3778, 0.5024, 0.3772, 0.5513, 0.3765, 0.5511, 0.377, 0.5017, 0.377, 0.5017, 0.3765, 0.5511, 0.3759, 0.5509, 0.3762, 0.501, 0.3762, 0.501, 0.3759, 0.5509, 0.3738, 0.5507, 0.3738, 0.5004, 0.3738, 0.5004, 0.3738, 0.5507, 0.3729, 0.5507, 0.3729, 0.5001, 0.3729, 0.5001, 0.3729, 0.5507, 0.372, 0.5507, 0.372, 0.5, 0.625, 0.753, 0.5454, 0.753, 0.5454, 0.7521, 0.6249, 0.7521, 0.6249, 0.7521, 0.5454, 0.7521, 0.5454, 0.7512, 0.6245, 0.7512, 0.6245, 0.7512, 0.5454, 0.7512, 0.5452, 0.7485, 0.6238, 0.7484, 0.6238, 0.7484, 0.5452, 0.7485, 0.545, 0.7475, 0.6231, 0.7474, 0.6231, 0.7474, 0.545, 0.7475, 0.5449, 0.7464, 0.6222, 0.7462, 0.3777, 0.1987, 0.3792, 0.1906, 0.3829, 0.1818, 0.3875, 0.1712, 0.3922, 0.1595, 0.3982, 0.1498, 0.4244, 0.1189, 0.4311, 0.1072, 0.4372, 0.09039, 0.4496, 0.07473, 0.4668, 0.06234, 0.4796, 0.04984, 0.4877, 0.03888, 0.4988, 0.02803, 0.5125, 0.01874, 0.525, 0.01103, 0.5353, 0.005621, 0.5452, 0.00365, 0.6223, 0.003794, 0.6219, 0.2462, 0.3779, 0.2476])
me_cube_002.update()
me_cube_003 = bpy.data.meshes.new('Cube.003')
me_cube_003.from_pydata([(0.0644, 0.07394, 0.06966), (0.1473, 0.2474, -0.02379), (0.02179, 0.3721, 0.09617), (-0.004503, 0.239, -0.174), (-0.1301, 0.3637, -0.05407), (-0.03985, 0.04955, 0.1764), (-0.01842, 0.03453, 0.1556), (0.004973, 0.02947, 0.1322), (0.02804, 0.03487, 0.1086), (0.04851, 0.05019, 0.08704), (-0.06115, 0.1986, 0.1896), (-0.0709, 0.1688, 0.2011), (-0.07354, 0.1357, 0.2056), (-0.06883, 0.1028, 0.2027), (-0.05722, 0.07306, 0.1926), (-0.2091, 0.06471, 0.04238), (-0.2207, 0.09441, 0.05246), (-0.2254, 0.1274, 0.0554), (-0.2227, 0.1604, 0.05089), (-0.08744, 0.0656, -0.08058), (-0.1917, 0.04121, 0.02613), (-0.1033, 0.04185, -0.0632), (-0.1238, 0.02652, -0.04166), (-0.1469, 0.02113, -0.01805), (-0.1703, 0.02619, 0.005309), (-0.2184, 0.3631, 0.03527), (-0.1979, 0.3784, 0.01372), (-0.1749, 0.3838, -0.009889), (-0.1515, 0.3787, -0.03325), (-0.213, 0.1903, 0.03939), (-0.2343, 0.3393, 0.05264), (-0.2304, 0.2138, 0.05564), (-0.242, 0.2435, 0.06572), (-0.2467, 0.2765, 0.06865), (-0.244, 0.3095, 0.06415), (-0.08246, 0.3477, 0.2029), (-0.0922, 0.3178, 0.2144), (-0.09485, 0.2848, 0.2189), (-0.09013, 0.2518, 0.216), (-0.07852, 0.2221, 0.2059), (0.0003575, 0.3871, 0.117), (-0.02303, 0.3921, 0.1404), (-0.0461, 0.3868, 0.164), (-0.06657, 0.3714, 0.1855)], [], [(19, 29, 4, 3), (3, 4, 2, 1), (1, 2, 10, 0), (19, 3, 1, 0), (19, 21, 22, 23, 24, 20, 15, 16, 17, 18, 29), (29, 31, 32, 33, 34, 30, 25, 26, 27, 28, 4), (2, 40, 41, 42, 43, 35, 36, 37, 38, 39, 10), (20, 5, 14, 15), (15, 14, 13, 16), (16, 13, 12, 17), (17, 12, 11, 18), (18, 11, 10, 29), (5, 20, 24, 6), (6, 24, 23, 7), (7, 23, 22, 8), (8, 22, 21, 9), (9, 21, 19, 0), (35, 30, 34, 36), (36, 34, 33, 37), (37, 33, 32, 38), (38, 32, 31, 39), (39, 31, 29, 10), (30, 35, 43, 25), (25, 43, 42, 26), (26, 42, 41, 27), (27, 41, 40, 28), (28, 40, 2, 4), (10, 11, 12, 13, 14, 5, 6, 7, 8, 9, 0)])
_uv = me_cube_003.uv_layers.new(name='UVMap')
_uv.uv.foreach_set('vector', [0.375, 0.25, 0.625, 0.25, 0.625, 0.5, 0.375, 0.5, 0.375, 0.5, 0.625, 0.5, 0.625, 0.75, 0.375, 0.75, 0.375, 0.75, 0.625, 0.75, 0.625, 1.0, 0.375, 1.0, 0.125, 0.5, 0.375, 0.5, 0.375, 0.75, 0.125, 0.75, 0.375, 0.25, 0.377, 0.25, 0.383, 0.25, 0.4265, 0.25, 0.4614, 0.25, 0.5, 0.25, 0.5386, 0.25, 0.5735, 0.25, 0.617, 0.25, 0.623, 0.25, 0.625, 0.25, 0.875, 0.5, 0.873, 0.5, 0.867, 0.5, 0.8235, 0.5, 0.7886, 0.5, 0.75, 0.5, 0.7114, 0.5, 0.6765, 0.5, 0.633, 0.5, 0.627, 0.5, 0.625, 0.5, 0.625, 0.75, 0.627, 0.75, 0.633, 0.75, 0.6765, 0.75, 0.7114, 0.75, 0.75, 0.75, 0.7886, 0.75, 0.8235, 0.75, 0.867, 0.75, 0.873, 0.75, 0.875, 0.75, 0.5, 0.25, 0.5, 0.0, 0.5386, 0.0, 0.5386, 0.25, 0.5386, 0.25, 0.5386, 0.0, 0.5735, 0.0, 0.5735, 0.25, 0.5735, 0.25, 0.5735, 0.0, 0.617, 0.0, 0.617, 0.25, 0.617, 0.25, 0.617, 0.0, 0.623, 0.0, 0.623, 0.25, 0.623, 0.25, 0.623, 0.0, 0.625, 0.0, 0.625, 0.25, 0.5, 0.0, 0.5, 0.25, 0.4614, 0.25, 0.4614, 0.0, 0.4614, 0.0, 0.4614, 0.25, 0.4265, 0.25, 0.4265, 0.0, 0.4265, 0.0, 0.4265, 0.25, 0.383, 0.25, 0.383, 0.0, 0.383, 0.0, 0.383, 0.25, 0.377, 0.25, 0.377, 0.0, 0.377, 0.0, 0.377, 0.25, 0.375, 0.25, 0.375, 0.0, 0.75, 0.75, 0.75, 0.5, 0.7886, 0.5, 0.7886, 0.75, 0.7886, 0.75, 0.7886, 0.5, 0.8235, 0.5, 0.8235, 0.75, 0.8235, 0.75, 0.8235, 0.5, 0.867, 0.5, 0.867, 0.75, 0.867, 0.75, 0.867, 0.5, 0.873, 0.5, 0.873, 0.75, 0.873, 0.75, 0.873, 0.5, 0.875, 0.5, 0.875, 0.75, 0.75, 0.5, 0.75, 0.75, 0.7114, 0.75, 0.7114, 0.5, 0.7114, 0.5, 0.7114, 0.75, 0.6765, 0.75, 0.6765, 0.5, 0.6765, 0.5, 0.6765, 0.75, 0.633, 0.75, 0.633, 0.5, 0.633, 0.5, 0.633, 0.75, 0.627, 0.75, 0.627, 0.5, 0.627, 0.5, 0.627, 0.75, 0.625, 0.75, 0.625, 0.5, 0.625, 0.0, 0.623, 0.0, 0.617, 0.0, 0.5735, 0.0, 0.5386, 0.0, 0.5, 0.0, 0.4614, 0.0, 0.4265, 0.0, 0.383, 0.0, 0.377, 0.0, 0.375, 0.0])
me_cube_003.update()
me_cube_005 = bpy.data.meshes.new('Cube.005')
me_cube_005.from_pydata([(0.1201, 0.1847, 0.007136), (0.135, 0.2392, -0.01081), (-0.01179, 0.005846, 0.1504), (0.02441, 0.02013, 0.113), (0.05518, 0.05161, 0.08013), (0.08046, 0.09302, 0.05228), (0.1023, 0.1387, 0.02768), (-0.06176, 0.1966, 0.1903), (-0.08501, 0.1489, 0.2165), (-0.09346, 0.09725, 0.2279), (-0.07997, 0.04813, 0.217), (-0.04912, 0.01563, 0.1876), (0.1241, 0.1971, 0.002408), (0.1281, 0.2101, -0.002238), (0.1319, 0.2233, -0.006829), (0.116, 0.1727, 0.01198), (0.1117, 0.1612, 0.01698), (0.1071, 0.1499, 0.0222), (-0.02126, 0.005973, 0.16), (-0.0307, 0.007683, 0.1694), (-0.04003, 0.01092, 0.1787), (-0.05786, 0.02177, 0.1961), (-0.06605, 0.02926, 0.204), (-0.07349, 0.03807, 0.211), (-0.08531, 0.05934, 0.2218), (-0.08939, 0.07147, 0.2252), (-0.09214, 0.0842, 0.2273), (-0.0933, 0.1104, 0.227), (-0.09175, 0.1234, 0.2247), (-0.08895, 0.1363, 0.2211), (-0.08008, 0.1611, 0.2108), (-0.0744, 0.1731, 0.2044), (-0.06821, 0.1849, 0.1975), (0.01576, 0.01461, 0.1221), (0.006791, 0.01029, 0.1314), (-0.002419, 0.007323, 0.1409), (0.04806, 0.04257, 0.08783), (0.04056, 0.03422, 0.09589), (0.03268, 0.02671, 0.1043), (0.07451, 0.08203, 0.0589), (0.06835, 0.07143, 0.06571), (0.06193, 0.06126, 0.07277), (0.0972, 0.1272, 0.03347), (0.09184, 0.1157, 0.03953), (0.08624, 0.1043, 0.04581), (0.1067, 0.2856, 0.01534), (-0.06277, 0.3991, 0.1837), (-0.02527, 0.4008, 0.1449), (0.01164, 0.384, 0.1078), (0.04596, 0.3555, 0.074), (0.07816, 0.3216, 0.04273), (-0.09395, 0.2334, 0.2256), (-0.1152, 0.2785, 0.2449), (-0.1154, 0.3306, 0.242), (-0.09506, 0.3742, 0.2184), (0.1137, 0.2755, 0.008725), (0.1206, 0.265, 0.002111), (0.1276, 0.254, -0.004502), (0.09975, 0.2952, 0.02197), (0.09274, 0.3042, 0.02869), (0.08557, 0.3129, 0.03558), (-0.07157, 0.395, 0.193), (-0.07994, 0.3894, 0.2019), (-0.0878, 0.3824, 0.2105), (-0.1016, 0.3647, 0.2258), (-0.1073, 0.3542, 0.2323), (-0.112, 0.3428, 0.2377), (-0.1175, 0.3177, 0.2449), (-0.1181, 0.3046, 0.2463), (-0.1174, 0.2914, 0.2463), (-0.1117, 0.2662, 0.2419), (-0.1069, 0.2546, 0.2376), (-0.1009, 0.2436, 0.2321), (-0.08617, 0.2239, 0.2181), (-0.07777, 0.2149, 0.2099), (-0.06894, 0.2064, 0.2013), (-0.03478, 0.4023, 0.1546), (-0.04427, 0.4027, 0.1644), (-0.05364, 0.4016, 0.1741), (0.002648, 0.3895, 0.1167), (-0.00652, 0.3942, 0.1259), (-0.01583, 0.398, 0.1353), (0.03757, 0.3634, 0.08222), (0.02907, 0.3708, 0.09056), (0.02044, 0.3777, 0.09906), (0.07045, 0.3302, 0.05019), (0.06246, 0.3388, 0.05794), (0.05428, 0.3473, 0.0659), (-1.857, 0.09822, -1.924), (-1.843, 0.1528, -1.942), (-1.989, -0.08059, -1.781), (-1.953, -0.06631, -1.818), (-1.922, -0.03482, -1.851), (-1.897, 0.00658, -1.879), (-1.875, 0.05223, -1.903), (-2.039, 0.1102, -1.741), (-2.063, 0.06243, -1.714), (-2.071, 0.01082, -1.703), (-2.058, -0.03831, -1.714), (-2.027, -0.0708, -1.743), (-1.853, 0.1107, -1.929), (-1.85, 0.1237, -1.933), (-1.846, 0.1369, -1.938), (-1.862, 0.0863, -1.919), (-1.866, 0.0748, -1.914), (-1.871, 0.06351, -1.909), (-1.999, -0.08046, -1.771), (-2.008, -0.07875, -1.761), (-2.018, -0.07552, -1.752), (-2.035, -0.06467, -1.735), (-2.044, -0.05717, -1.727), (-2.051, -0.04837, -1.72), (-2.063, -0.02709, -1.709), (-2.067, -0.01497, -1.706), (-2.07, -0.002236, -1.704), (-2.071, 0.02393, -1.704), (-2.069, 0.03697, -1.706), (-2.067, 0.04983, -1.71), (-2.058, 0.07469, -1.72), (-2.052, 0.08667, -1.727), (-2.046, 0.09847, -1.733), (-1.962, -0.07183, -1.809), (-1.971, -0.07614, -1.8), (-1.98, -0.07911, -1.79), (-1.93, -0.04387, -1.843), (-1.937, -0.05221, -1.835), (-1.945, -0.05973, -1.827), (-1.903, -0.004402, -1.872), (-1.909, -0.01501, -1.865), (-1.916, -0.02518, -1.858), (-1.88, 0.0408, -1.897), (-1.886, 0.0293, -1.891), (-1.891, 0.01785, -1.885), (-1.871, 0.1992, -1.916), (-2.04, 0.3126, -1.747), (-2.003, 0.3143, -1.786), (-1.966, 0.2975, -1.823), (-1.932, 0.2691, -1.857), (-1.899, 0.2351, -1.888), (-2.072, 0.1469, -1.705), (-2.093, 0.1921, -1.686), (-2.093, 0.2441, -1.689), (-2.073, 0.2877, -1.712), (-1.864, 0.1891, -1.922), (-1.857, 0.1785, -1.929), (-1.85, 0.1676, -1.935), (-1.878, 0.2087, -1.909), (-1.885, 0.2178, -1.902), (-1.892, 0.2265, -1.895), (-2.049, 0.3085, -1.738), (-2.058, 0.3029, -1.729), (-2.065, 0.296, -1.72), (-2.079, 0.2783, -1.705), (-2.085, 0.2678, -1.699), (-2.09, 0.2563, -1.693), (-2.095, 0.2313, -1.686), (-2.096, 0.2181, -1.685), (-2.095, 0.205, -1.685), (-2.089, 0.1798, -1.689), (-2.084, 0.1681, -1.693), (-2.079, 0.1572, -1.699), (-2.064, 0.1374, -1.713), (-2.055, 0.1285, -1.721), (-2.047, 0.12, -1.73), (-2.012, 0.3159, -1.776), (-2.022, 0.3162, -1.767), (-2.031, 0.3152, -1.757), (-1.975, 0.3031, -1.814), (-1.984, 0.3078, -1.805), (-1.993, 0.3116, -1.796), (-1.94, 0.2769, -1.849), (-1.949, 0.2844, -1.84), (-1.957, 0.2913, -1.832), (-1.907, 0.2438, -1.881), (-1.915, 0.2524, -1.873), (-1.923, 0.2608, -1.865)], [], [(48, 136, 167, 79), (58, 146, 147, 59), (28, 29, 117, 116), (79, 167, 168, 80), (59, 147, 148, 60), (29, 8, 96, 117), (80, 168, 169, 81), (60, 148, 138, 50), (8, 30, 118, 96), (81, 169, 135, 47), (46, 134, 149, 61), (30, 31, 119, 118), (49, 137, 170, 82), (61, 149, 150, 62), (31, 32, 120, 119), (0, 88, 100, 12), (82, 170, 171, 83), (62, 150, 151, 63), (32, 7, 95, 120), (12, 100, 101, 13), (83, 171, 172, 84), (63, 151, 142, 54), (3, 33, 121, 91), (13, 101, 102, 14), (84, 172, 136, 48), (54, 142, 152, 64), (33, 34, 122, 121), (14, 102, 89, 1), (50, 138, 173, 85), (64, 152, 153, 65), (34, 35, 123, 122), (0, 15, 103, 88), (85, 173, 174, 86), (65, 153, 154, 66), (35, 2, 90, 123), (15, 16, 104, 103), (86, 174, 175, 87), (66, 154, 141, 53), (4, 36, 124, 92), (16, 17, 105, 104), (87, 175, 137, 49), (53, 141, 155, 67), (36, 37, 125, 124), (17, 6, 94, 105), (57, 1, 89, 145), (67, 155, 156, 68), (37, 38, 126, 125), (2, 18, 106, 90), (75, 163, 95, 7), (68, 156, 157, 69), (38, 3, 91, 126), (18, 19, 107, 106), (69, 157, 140, 52), (5, 39, 127, 93), (19, 20, 108, 107), (52, 140, 158, 70), (39, 40, 128, 127), (20, 11, 99, 108), (70, 158, 159, 71), (40, 41, 129, 128), (11, 21, 109, 99), (71, 159, 160, 72), (41, 4, 92, 129), (21, 22, 110, 109), (72, 160, 139, 51), (6, 42, 130, 94), (22, 23, 111, 110), (51, 139, 161, 73), (42, 43, 131, 130), (23, 10, 98, 111), (73, 161, 162, 74), (43, 44, 132, 131), (10, 24, 112, 98), (74, 162, 163, 75), (44, 5, 93, 132), (24, 25, 113, 112), (47, 135, 164, 76), (45, 55, 143, 133), (25, 26, 114, 113), (76, 164, 165, 77), (55, 56, 144, 143), (26, 9, 97, 114), (77, 165, 166, 78), (56, 57, 145, 144), (9, 27, 115, 97), (78, 166, 134, 46), (45, 133, 146, 58), (27, 28, 116, 115), (88, 103, 104, 105, 94, 130, 131, 132, 93, 127, 128, 129, 92, 124, 125, 126, 91, 121, 122, 123, 90, 106, 107, 108, 99, 109, 110, 111, 98, 112, 113, 114, 97, 115, 116, 117, 96, 118, 119, 120, 95, 163, 162, 161, 139, 160, 159, 158, 140, 157, 156, 155, 141, 154, 153, 152, 142, 151, 150, 149, 134, 166, 165, 164, 135, 169, 168, 167, 136, 172, 171, 170, 137, 175, 174, 173, 138, 148, 147, 146, 133, 143, 144, 145, 89, 102, 101, 100), (0, 12, 13, 14, 1, 57, 56, 55, 45, 58, 59, 60, 50, 85, 86, 87, 49, 82, 83, 84, 48, 79, 80, 81, 47, 76, 77, 78, 46, 61, 62, 63, 54, 64, 65, 66, 53, 67, 68, 69, 52, 70, 71, 72, 51, 73, 74, 75, 7, 32, 31, 30, 8, 29, 28, 27, 9, 26, 25, 24, 10, 23, 22, 21, 11, 20, 19, 18, 2, 35, 34, 33, 3, 38, 37, 36, 4, 41, 40, 39, 5, 44, 43, 42, 6, 17, 16, 15)])
me_cube_005.polygons.foreach_set('use_smooth', [True] * 90)
_uv = me_cube_005.uv_layers.new(name='UVMap')
_uv.uv.foreach_set('vector', [0.0, 0.0, 0.0, 0.0, 0.0, 0.0, 0.0, 0.0, 0.0, 0.0, 0.0, 0.0, 0.0, 0.0, 0.0, 0.0, 0.0, 0.0, 0.0, 0.0, 0.0, 0.0, 0.0, 0.0, 0.0, 0.0, 0.0, 0.0, 0.0, 0.0, 0.0, 0.0, 0.0, 0.0, 0.0, 0.0, 0.0, 0.0, 0.0, 0.0, 0.0, 0.0, 0.0, 0.0, 0.0, 0.0, 0.0, 0.0, 0.0, 0.0, 0.0, 0.0, 0.0, 0.0, 0.0, 0.0, 0.0, 0.0, 0.0, 0.0, 0.0, 0.0, 0.0, 0.0, 0.0, 0.0, 0.0, 0.0, 0.0, 0.0, 0.0, 0.0, 0.0, 0.0, 0.0, 0.0, 0.0, 0.0, 0.0, 0.0, 0.0, 0.0, 0.0, 0.0, 0.0, 0.0, 0.0, 0.0, 0.0, 0.0, 0.0, 0.0, 0.0, 0.0, 0.0, 0.0, 0.0, 0.0, 0.0, 0.0, 0.0, 0.0, 0.0, 0.0, 0.0, 0.0, 0.0, 0.0, 0.0, 0.0, 0.0, 0.0, 0.0, 0.0, 0.0, 0.0, 0.0, 0.0, 0.0, 0.0, 0.0, 0.0, 0.0, 0.0, 0.0, 0.0, 0.0, 0.0, 0.0, 0.0, 0.0, 0.0, 0.0, 0.0, 0.0, 0.0, 0.0, 0.0, 0.0, 0.0, 0.0, 0.0, 0.0, 0.0, 0.0, 0.0, 0.0, 0.0, 0.0, 0.0, 0.0, 0.0, 0.0, 0.0, 0.0, 0.0, 0.0, 0.0, 0.0, 0.0, 0.0, 0.0, 0.0, 0.0, 0.0, 0.0, 0.0, 0.0, 0.0, 0.0, 0.0, 0.0, 0.0, 0.0, 0.0, 0.0, 0.0, 0.0, 0.0, 0.0, 0.0, 0.0, 0.0, 0.0, 0.0, 0.0, 0.0, 0.0, 0.0, 0.0, 0.0, 0.0, 0.0, 0.0, 0.0, 0.0, 0.0, 0.0, 0.0, 0.0, 0.0, 0.0, 0.0, 0.0, 0.0, 0.0, 0.0, 0.0, 0.0, 0.0, 0.0, 0.0, 0.0, 0.0, 0.0, 0.0, 0.0, 0.0, 0.0, 0.0, 0.0, 0.0, 0.0, 0.0, 0.0, 0.0, 0.0, 0.0, 0.0, 0.0, 0.0, 0.0, 0.0, 0.0, 0.0, 0.0, 0.0, 0.0, 0.0, 0.0, 0.0, 0.0, 0.0, 0.0, 0.0, 0.0, 0.0, 0.0, 0.0, 0.0, 0.0, 0.0, 0.0, 0.0, 0.0, 0.0, 0.0, 0.0, 0.0, 0.0, 0.0, 0.0, 0.0, 0.0, 0.0, 0.0, 0.0, 0.0, 0.0, 0.0, 0.0, 0.0, 0.0, 0.0, 0.0, 0.0, 0.0, 0.0, 0.0, 0.0, 0.0, 0.0, 0.0, 0.0, 0.0, 0.0, 0.0, 0.0, 0.0, 0.0, 0.0, 0.0, 0.0, 0.0, 0.0, 0.0, 0.0, 0.0, 0.0, 0.0, 0.0, 0.0, 0.0, 0.0, 0.0, 0.0, 0.0, 0.0, 0.0, 0.0, 0.0, 0.0, 0.0, 0.0, 0.0, 0.0, 0.0, 0.0, 0.0, 0.0, 0.0, 0.0, 0.0, 0.0, 0.0, 0.0, 0.0, 0.0, 0.0, 0.0, 0.0, 0.0, 0.0, 0.0, 0.0, 0.0, 0.0, 0.0, 0.0, 0.0, 0.0, 0.0, 0.0, 0.0, 0.0, 0.0, 0.0, 0.0, 0.0, 0.0, 0.0, 0.0, 0.0, 0.0, 0.0, 0.0, 0.0, 0.0, 0.0, 0.0, 0.0, 0.0, 0.0, 0.0, 0.0, 0.0, 0.0, 0.0, 0.0, 0.0, 0.0, 0.0, 0.0, 0.0, 0.0, 0.0, 0.0, 0.0, 0.0, 0.0, 0.0, 0.0, 0.0, 0.0, 0.0, 0.0, 0.0, 0.0, 0.0, 0.0, 0.0, 0.0, 0.0, 0.0, 0.0, 0.0, 0.0, 0.0, 0.0, 0.0, 0.0, 0.0, 0.0, 0.0, 0.0, 0.0, 0.0, 0.0, 0.0, 0.0, 0.0, 0.0, 0.0, 0.0, 0.0, 0.0, 0.0, 0.0, 0.0, 0.0, 0.0, 0.0, 0.0, 0.0, 0.0, 0.0, 0.0, 0.0, 0.0, 0.0, 0.0, 0.0, 0.0, 0.0, 0.0, 0.0, 0.0, 0.0, 0.0, 0.0, 0.0, 0.0, 0.0, 0.0, 0.0, 0.0, 0.0, 0.0, 0.0, 0.0, 0.0, 0.0, 0.0, 0.0, 0.0, 0.0, 0.0, 0.0, 0.0, 0.0, 0.0, 0.0, 0.0, 0.0, 0.0, 0.0, 0.0, 0.0, 0.0, 0.0, 0.0, 0.0, 0.0, 0.0, 0.0, 0.0, 0.0, 0.0, 0.0, 0.0, 0.0, 0.0, 0.0, 0.0, 0.0, 0.0, 0.0, 0.0, 0.0, 0.0, 0.0, 0.0, 0.0, 0.0, 0.0, 0.0, 0.0, 0.0, 0.0, 0.0, 0.0, 0.0, 0.0, 0.0, 0.0, 0.0, 0.0, 0.0, 0.0, 0.0, 0.0, 0.0, 0.0, 0.0, 0.0, 0.0, 0.0, 0.0, 0.0, 0.0, 0.0, 0.0, 0.0, 0.0, 0.0, 0.0, 0.0, 0.0, 0.0, 0.0, 0.0, 0.0, 0.0, 0.0, 0.0, 0.0, 0.0, 0.0, 0.0, 0.0, 0.0, 0.0, 0.0, 0.0, 0.0, 0.0, 0.0, 0.0, 0.0, 0.0, 0.0, 0.0, 0.0, 0.0, 0.0, 0.0, 0.0, 0.0, 0.0, 0.0, 0.0, 0.0, 0.0, 0.0, 0.0, 0.0, 0.0, 0.0, 0.0, 0.0, 0.0, 0.0, 0.0, 0.0, 0.0, 0.0, 0.0, 0.0, 0.0, 0.0, 0.0, 0.0, 0.0, 0.0, 0.0, 0.0, 0.0, 0.0, 0.0, 0.0, 0.0, 0.0, 0.0, 0.0, 0.0, 0.0, 0.0, 0.0, 0.0, 0.0, 0.0, 0.0, 0.0, 0.0, 0.0, 0.0, 0.0, 0.0, 0.0, 0.0, 0.0, 0.0, 0.0, 0.0, 0.0, 0.0, 0.0, 0.0, 0.0, 0.0, 0.0, 0.0, 0.0, 0.0, 0.0, 0.0, 0.0, 0.0, 0.0, 0.0, 0.0, 0.0, 0.0, 0.0, 0.0, 0.0, 0.0, 0.0, 0.0, 0.0, 0.0, 0.0, 0.0, 0.0, 0.0, 0.0, 0.0, 0.0, 0.0, 0.0, 0.0, 0.0, 0.0, 0.0, 0.0, 0.0, 0.0, 0.0, 0.0, 0.0, 0.0, 0.0, 0.0, 0.0, 0.0, 0.0, 0.0, 0.0, 0.0, 0.0, 0.0, 0.0, 0.0, 0.0, 0.0, 0.0, 0.0, 0.0, 0.0, 0.0, 0.0, 0.0, 0.0, 0.0, 0.0, 0.0, 0.0, 0.0, 0.0, 0.0, 0.0, 0.0, 0.0, 0.0, 0.0, 0.0, 0.0, 0.0, 0.0, 0.0, 0.0, 0.0, 0.0, 0.0, 0.0, 0.0, 0.0, 0.0, 0.0, 0.0, 0.0, 0.0, 0.0, 0.0, 0.0, 0.0, 0.0, 0.0, 0.0, 0.0, 0.0, 0.0, 0.0, 0.0, 0.0, 0.0, 0.0, 0.0, 0.0, 0.0, 0.0, 0.0, 0.0, 0.0, 0.0, 0.0, 0.0, 0.0, 0.0, 0.0, 0.0, 0.0, 0.0, 0.0, 0.0, 0.0, 0.0, 0.0, 0.0, 0.0, 0.0, 0.0, 0.0, 0.0, 0.0, 0.0, 0.0, 0.0, 0.0, 0.0, 0.0, 0.0, 0.0, 0.0, 0.0, 0.0, 0.0, 0.0, 0.0, 0.0, 0.0, 0.0, 0.0, 0.0, 0.0, 0.0, 0.0, 0.0, 0.0, 0.0, 0.0, 0.0, 0.0, 0.0, 0.0, 0.0, 0.0, 0.0, 0.0, 0.0, 0.0, 0.0, 0.0, 0.0, 0.0, 0.0, 0.0, 0.0, 0.0, 0.0, 0.0, 0.0, 0.0, 0.0, 0.0, 0.0, 0.0, 0.0, 0.0, 0.0, 0.0, 0.0, 0.0, 0.0, 0.0, 0.0, 0.0, 0.0, 0.0, 0.0, 0.0, 0.0, 0.0, 0.0, 0.0, 0.0, 0.0, 0.0, 0.0, 0.0, 0.0, 0.0, 0.0, 0.0, 0.0, 0.0, 0.0, 0.0, 0.0, 0.0, 0.0, 0.0, 0.0, 0.0, 0.0, 0.0, 0.0, 0.0, 0.0, 0.0, 0.0, 0.0, 0.0, 0.0, 0.0, 0.0, 0.0, 0.0, 0.0, 0.0, 0.0, 0.0, 0.0, 0.0, 0.0, 0.0, 0.0, 0.0, 0.0, 0.0, 0.0, 0.0, 0.0, 0.0, 0.0, 0.0, 0.0, 0.0, 0.0, 0.0, 0.0, 0.0, 0.0, 0.0, 0.0, 0.0, 0.0, 0.0, 0.0, 0.0, 0.0, 0.0, 0.0, 0.0, 0.0, 0.0, 0.0, 0.0, 0.0, 0.0, 0.0, 0.0, 0.0, 0.0, 0.0, 0.0, 0.0, 0.0, 0.0, 0.0, 0.0, 0.0, 0.0, 0.0, 0.0, 0.0, 0.0, 0.0, 0.0, 0.0, 0.0, 0.0, 0.0, 0.0, 0.0, 0.0, 0.0, 0.0, 0.0, 0.0, 0.0, 0.0, 0.0, 0.0, 0.0, 0.0, 0.0, 0.0, 0.0, 0.0, 0.0, 0.0, 0.0, 0.0, 0.0, 0.0, 0.0, 0.0, 0.0, 0.0, 0.0, 0.0, 0.0, 0.0, 0.0, 0.0, 0.0, 0.0, 0.0, 0.0, 0.0, 0.0, 0.0, 0.0, 0.0, 0.0, 0.0, 0.0, 0.0, 0.0, 0.0, 0.0, 0.0, 0.0, 0.0, 0.0, 0.0, 0.0, 0.0, 0.0, 0.0, 0.0, 0.0, 0.0, 0.0, 0.0, 0.0, 0.0, 0.0, 0.0, 0.0, 0.0, 0.0, 0.0, 0.0, 0.0, 0.0, 0.0, 0.0, 0.0, 0.0, 0.0, 0.0, 0.0, 0.0, 0.0, 0.0, 0.0, 0.0, 0.0, 0.0, 0.0, 0.0, 0.0, 0.0, 0.0, 0.0, 0.0, 0.0, 0.0, 0.0, 0.0, 0.0, 0.0, 0.0, 0.0, 0.0, 0.0, 0.0, 0.0, 0.0, 0.0, 0.0, 0.0, 0.0, 0.0, 0.0, 0.0, 0.0, 0.0, 0.0, 0.0, 0.0, 0.0, 0.0, 0.0, 0.0, 0.0, 0.0, 0.0, 0.0, 0.0, 0.0, 0.0, 0.0, 0.0])
me_cube_005.update()
me_cube_006 = bpy.data.meshes.new('Cube.006')
me_cube_006.from_pydata([(0.1201, 0.1847, 0.007136), (0.1357, 0.2368, -0.01139), (-0.01179, 0.005846, 0.1504), (0.02441, 0.02013, 0.113), (0.05518, 0.05161, 0.08013), (0.08046, 0.09302, 0.05228), (0.1023, 0.1387, 0.02768), (-0.06176, 0.1966, 0.1903), (-0.08501, 0.1489, 0.2165), (-0.09346, 0.09725, 0.2279), (-0.07997, 0.04813, 0.217), (-0.04912, 0.01563, 0.1876), (0.1241, 0.1971, 0.002408), (0.1281, 0.2101, -0.002238), (0.1319, 0.2233, -0.006829), (0.116, 0.1727, 0.01198), (0.1117, 0.1612, 0.01698), (0.1071, 0.1499, 0.0222), (-0.02126, 0.005973, 0.16), (-0.0307, 0.007683, 0.1694), (-0.04003, 0.01092, 0.1787), (-0.05786, 0.02177, 0.1961), (-0.06605, 0.02926, 0.204), (-0.07349, 0.03807, 0.211), (-0.08531, 0.05934, 0.2218), (-0.08939, 0.07147, 0.2252), (-0.09214, 0.0842, 0.2273), (-0.0933, 0.1104, 0.227), (-0.09175, 0.1234, 0.2247), (-0.08895, 0.1363, 0.2211), (-0.08008, 0.1611, 0.2108), (-0.0744, 0.1731, 0.2044), (-0.06821, 0.1849, 0.1975), (0.01576, 0.01461, 0.1221), (0.006791, 0.01029, 0.1314), (-0.002419, 0.007323, 0.1409), (0.04806, 0.04257, 0.08783), (0.04056, 0.03422, 0.09589), (0.03268, 0.02671, 0.1043), (0.07451, 0.08203, 0.0589), (0.06835, 0.07143, 0.06571), (0.06193, 0.06126, 0.07277), (0.0972, 0.1272, 0.03347), (0.09184, 0.1157, 0.03953), (0.08624, 0.1043, 0.04581)], [(0, 12), (12, 13), (13, 14), (14, 1), (0, 15), (15, 16), (16, 17), (17, 6), (2, 18), (18, 19), (19, 20), (20, 11), (11, 21), (21, 22), (22, 23), (23, 10), (10, 24), (24, 25), (25, 26), (26, 9), (9, 27), (27, 28), (28, 29), (29, 8), (8, 30), (30, 31), (31, 32), (32, 7), (3, 33), (33, 34), (34, 35), (35, 2), (4, 36), (36, 37), (37, 38), (38, 3), (5, 39), (39, 40), (40, 41), (41, 4), (6, 42), (42, 43), (43, 44), (44, 5)], [])
_uv = me_cube_006.uv_layers.new(name='UVMap')
_uv.uv.foreach_set('vector', [])
me_cube_006.update()
me_cube_007 = bpy.data.meshes.new('Cube.007')
me_cube_007.from_pydata([(1.003, 1.024, -0.1829), (1.003, 1.024, 0.2304), (0.002935, 1.024, -0.189), (0.002935, -0.9764, -0.189), (0.00281, -0.9764, 0.2243), (0.9271, 1.024, -0.1834), (0.915, -0.9615, 0.2299), (0.9879, -0.6414, -0.183), (0.002935, -0.6431, -0.189), (0.9151, -0.9615, -0.1835), (0.00281, 1.024, 0.2243), (0.9878, -0.6414, 0.2303), (0.927, 1.024, 0.23), (1.003, -0.6431, -0.1829), (0.9271, 1.009, -0.1834), (0.9879, 1.009, -0.183), (0.01792, 1.009, -0.1889), (0.927, -0.9764, 0.23), (0.01792, -0.6431, -0.1889), (0.0178, -0.9615, 0.2244), (0.01792, -0.9615, -0.1889), (0.0178, 1.009, 0.2244), (0.927, 1.009, 0.23), (1.003, -0.6431, 0.2304), (0.9878, 1.009, 0.2303), (0.9271, -0.9764, -0.1834), (0.9271, 1.009, -0.1834), (0.01792, 1.009, -0.1889), (0.01792, -0.6431, -0.1889), (0.01792, -0.9615, -0.1889), (0.9879, 1.009, -0.183), (0.0178, 1.009, 0.2244), (0.927, 1.009, 0.23), (0.0178, -0.9615, 0.2244), (0.9878, 1.009, 0.2303), (0.9879, -0.6414, -0.183), (0.915, -0.9615, 0.2299), (0.9878, -0.6414, 0.2303), (0.9151, -0.9615, -0.1835), (0.9271, 1.009, -0.2685), (0.01795, 1.009, -0.274), (0.01795, -0.6431, -0.274), (0.01795, -0.9615, -0.274), (0.988, 1.009, -0.2681), (0.01777, 1.009, 0.3095), (0.9269, 1.009, 0.315), (0.01777, -0.9615, 0.3095), (0.9878, 1.009, 0.3154), (0.988, -0.6414, -0.2681), (0.915, -0.9615, 0.315), (0.9878, -0.6414, 0.3154), (0.9152, -0.9615, -0.2685), (-0.9911, 1.024, 0.2143), (-0.9908, 1.024, -0.1991), (0.008941, 1.024, 0.2244), (0.008941, -0.9764, 0.2244), (0.009148, -0.9764, -0.189), (-0.9152, 1.024, 0.215), (-0.903, -0.9615, -0.1982), (-0.9761, -0.6414, 0.2144), (0.008941, -0.6431, 0.2244), (-0.9033, -0.9615, 0.2152), (0.009148, 1.024, -0.189), (-0.9759, -0.6414, -0.1989), (-0.915, 1.024, -0.1983), (-0.9911, -0.6431, 0.2143), (-0.9152, 1.009, 0.215), (-0.9761, 1.009, 0.2144), (-0.006045, 1.009, 0.2242), (-0.915, -0.9764, -0.1983), (-0.006045, -0.6431, 0.2242), (-0.005839, -0.9615, -0.1891), (-0.006045, -0.9615, 0.2242), (-0.005839, 1.009, -0.1891), (-0.915, 1.009, -0.1983), (-0.9908, -0.6431, -0.1991), (-0.9759, 1.009, -0.1989), (-0.9152, -0.9764, 0.215), (-0.9152, 1.009, 0.215), (-0.006045, 1.009, 0.2242), (-0.006045, -0.6431, 0.2242), (-0.006045, -0.9615, 0.2242), (-0.9761, 1.009, 0.2144), (-0.005839, 1.009, -0.1891), (-0.915, 1.009, -0.1983), (-0.005839, -0.9615, -0.1891), (-0.9759, 1.009, -0.1989), (-0.9761, -0.6414, 0.2144), (-0.903, -0.9615, -0.1982), (-0.9759, -0.6414, -0.1989), (-0.9033, -0.9615, 0.2152), (-0.9153, 1.009, 0.3001), (-0.006088, 1.009, 0.3093), (-0.006088, -0.6431, 0.3093), (-0.006088, -0.9615, 0.3093), (-0.9761, 1.009, 0.2995), (-0.005796, 1.009, -0.2742), (-0.915, 1.009, -0.2834), (-0.005796, -0.9615, -0.2742), (-0.9758, 1.009, -0.284), (-0.9761, -0.6414, 0.2995), (-0.903, -0.9615, -0.2833), (-0.9758, -0.6414, -0.284), (-0.9033, -0.9615, 0.3002), (0.01792, -0.6431, -0.1889), (0.01792, -0.9615, -0.1889), (0.01792, 1.009, -0.1889), (0.01795, -0.6431, -0.274), (0.01795, -0.9615, -0.274), (0.01795, 1.009, -0.274), (-0.06917, -0.6431, -0.1895), (-0.06917, -0.9615, -0.1895), (-0.06917, 1.009, -0.1895), (-0.06915, -0.6431, -0.2745), (-0.06915, -0.9615, -0.2745), (-0.06915, 1.009, -0.2745), (-0.07803, 1.009, 0.2239), (-0.07803, -0.9615, 0.2239), (-0.07806, 1.009, 0.3089), (-0.07806, -0.9615, 0.3089)], [], [(25, 17, 4, 3), (15, 7, 35, 30), (0, 1, 23, 13), (13, 23, 17, 25), (20, 18, 28, 29), (7, 15, 0, 13), (14, 16, 2, 5), (6, 19, 4, 17), (18, 20, 3, 8), (15, 14, 5, 0), (16, 18, 8, 2), (21, 22, 12, 10), (24, 11, 23, 1), (19, 21, 10, 4), (11, 6, 17, 23), (22, 24, 1, 12), (20, 9, 25, 3), (9, 7, 13, 25), (32, 31, 44, 45), (38, 29, 42, 51), (6, 11, 37, 36), (21, 19, 33, 31), (14, 15, 30, 26), (19, 6, 36, 33), (18, 16, 27, 28), (9, 20, 29, 38), (24, 22, 32, 34), (22, 21, 31, 32), (7, 9, 38, 35), (16, 14, 26, 27), (11, 24, 34, 37), (41, 40, 39, 43, 48, 51, 42), (44, 46, 49, 50, 47, 45), (35, 38, 51, 48), (44, 31, 116, 118), (34, 32, 45, 47), (30, 35, 48, 43), (27, 26, 39, 40), (33, 36, 49, 46), (41, 42, 108, 107), (37, 34, 47, 50), (26, 30, 43, 39), (36, 37, 50, 49), (40, 41, 107, 109), (77, 69, 56, 55), (67, 59, 87, 82), (52, 53, 75, 65), (65, 75, 69, 77), (72, 70, 80, 81), (59, 67, 52, 65), (66, 68, 54, 57), (58, 71, 56, 69), (70, 72, 55, 60), (67, 66, 57, 52), (68, 70, 60, 54), (73, 74, 64, 62), (76, 63, 75, 53), (71, 73, 62, 56), (63, 58, 69, 75), (74, 76, 53, 64), (72, 61, 77, 55), (61, 59, 65, 77), (84, 83, 96, 97), (90, 81, 94, 103), (58, 63, 89, 88), (73, 71, 85, 83), (66, 67, 82, 78), (71, 58, 88, 85), (70, 68, 79, 80), (61, 72, 81, 90), (76, 74, 84, 86), (74, 73, 83, 84), (59, 61, 90, 87), (68, 66, 78, 79), (63, 76, 86, 89), (93, 92, 91, 95, 100, 103, 94), (96, 98, 101, 102, 99, 97), (87, 90, 103, 100), (83, 85, 98, 96), (86, 84, 97, 99), (82, 87, 100, 95), (79, 78, 91, 92), (85, 88, 101, 98), (81, 80, 93, 94), (89, 86, 99, 102), (78, 82, 95, 91), (88, 89, 102, 101), (80, 79, 92, 93), (109, 107, 113, 115), (106, 109, 115, 112), (28, 27, 106, 104), (29, 28, 104, 105), (42, 29, 105, 108), (27, 40, 109, 106), (111, 110, 113, 114), (110, 112, 115, 113), (104, 106, 112, 110), (108, 105, 111, 114), (107, 108, 114, 113), (105, 104, 110, 111), (116, 117, 119, 118), (33, 46, 119, 117), (46, 44, 118, 119), (31, 33, 117, 116)])
me_cube_007.polygons.foreach_set('use_smooth', [True] * 104)
_uv = me_cube_007.uv_layers.new(name='UVMap')
_uv.uv.foreach_set('vector', [0.375, 0.7595, 0.625, 0.7595, 0.625, 0.875, 0.375, 0.875, 0.3731, 0.5019, 0.3731, 0.7081, 0.3731, 0.7081, 0.3731, 0.5019, 0.375, 0.5, 0.625, 0.5, 0.625, 0.7083, 0.375, 0.7083, 0.375, 0.7083, 0.625, 0.7083, 0.625, 0.7595, 0.3655, 0.75, 0.2519, 0.7481, 0.2519, 0.7083, 0.2519, 0.7083, 0.2519, 0.7481, 0.3731, 0.7081, 0.3731, 0.5019, 0.375, 0.5, 0.375, 0.7083, 0.3655, 0.5019, 0.2519, 0.5019, 0.25, 0.5, 0.3655, 0.5, 0.6356, 0.7478, 0.7478, 0.7479, 0.75, 0.75, 0.6345, 0.75, 0.2519, 0.7083, 0.2519, 0.7481, 0.25, 0.75, 0.25, 0.7083, 0.3731, 0.5019, 0.3655, 0.5019, 0.3655, 0.5, 0.375, 0.5, 0.2519, 0.5019, 0.2519, 0.7083, 0.25, 0.7083, 0.25, 0.5, 0.7409, 0.4962, 0.1219, 0.09795, 0.0, 0.0, 0.75, 0.5, 0.5434, 0.4361, 0.6262, 0.7076, 0.625, 0.7083, 0.625, 0.5, 0.7478, 0.7479, 0.7409, 0.4962, 0.75, 0.5, 0.75, 0.75, 0.6262, 0.7076, 0.6356, 0.7478, 0.6345, 0.75, 0.625, 0.7083, 0.1219, 0.09795, 0.5434, 0.4361, 0.625, 0.5, 0.0, 0.0, 0.2519, 0.7481, 0.364, 0.7481, 0.3655, 0.75, 0.25, 0.75, 0.364, 0.7481, 0.3731, 0.7081, 0.375, 0.7083, 0.3655, 0.75, 0.1219, 0.09795, 0.7409, 0.4962, 0.7409, 0.4962, 0.1219, 0.09795, 0.364, 0.7481, 0.2519, 0.7481, 0.2519, 0.7481, 0.364, 0.7481, 0.6356, 0.7478, 0.6262, 0.7076, 0.6262, 0.7076, 0.6356, 0.7478, 0.7409, 0.4962, 0.7478, 0.7479, 0.7478, 0.7479, 0.7409, 0.4962, 0.3655, 0.5019, 0.3731, 0.5019, 0.3731, 0.5019, 0.3655, 0.5019, 0.7478, 0.7479, 0.6356, 0.7478, 0.6356, 0.7478, 0.7478, 0.7479, 0.2519, 0.7083, 0.2519, 0.5019, 0.2519, 0.5019, 0.2519, 0.7083, 0.364, 0.7481, 0.2519, 0.7481, 0.2519, 0.7481, 0.364, 0.7481, 0.5434, 0.4361, 0.1219, 0.09795, 0.1219, 0.09795, 0.5434, 0.4361, 0.1219, 0.09795, 0.7409, 0.4962, 0.7409, 0.4962, 0.1219, 0.09795, 0.3731, 0.7081, 0.364, 0.7481, 0.364, 0.7481, 0.3731, 0.7081, 0.2519, 0.5019, 0.3655, 0.5019, 0.3655, 0.5019, 0.2519, 0.5019, 0.6262, 0.7076, 0.5434, 0.4361, 0.5434, 0.4361, 0.6262, 0.7076, 0.2519, 0.7083, 0.2519, 0.5019, 0.3655, 0.5019, 0.3731, 0.5019, 0.3731, 0.7081, 0.364, 0.7481, 0.2519, 0.7481, 0.7409, 0.4962, 0.7478, 0.7479, 0.6356, 0.7478, 0.6262, 0.7076, 0.5434, 0.4361, 0.1219, 0.09795, 0.3731, 0.7081, 0.364, 0.7481, 0.364, 0.7481, 0.3731, 0.7081, 0.7409, 0.4962, 0.7409, 0.4962, 0.7409, 0.4962, 0.7409, 0.4962, 0.5434, 0.4361, 0.1219, 0.09795, 0.1219, 0.09795, 0.5434, 0.4361, 0.3731, 0.5019, 0.3731, 0.7081, 0.3731, 0.7081, 0.3731, 0.5019, 0.2519, 0.5019, 0.3655, 0.5019, 0.3655, 0.5019, 0.2519, 0.5019, 0.7478, 0.7479, 0.6356, 0.7478, 0.6356, 0.7478, 0.7478, 0.7479, 0.2519, 0.7083, 0.2519, 0.7481, 0.2519, 0.7481, 0.2519, 0.7083, 0.6262, 0.7076, 0.5434, 0.4361, 0.5434, 0.4361, 0.6262, 0.7076, 0.3655, 0.5019, 0.3731, 0.5019, 0.3731, 0.5019, 0.3655, 0.5019, 0.6356, 0.7478, 0.6262, 0.7076, 0.6262, 0.7076, 0.6356, 0.7478, 0.2519, 0.5019, 0.2519, 0.7083, 0.2519, 0.7083, 0.2519, 0.5019, 0.375, 0.7595, 0.625, 0.7595, 0.625, 0.875, 0.375, 0.875, 0.3731, 0.5019, 0.3731, 0.7081, 0.3731, 0.7081, 0.3731, 0.5019, 0.375, 0.5, 0.625, 0.5, 0.625, 0.7083, 0.375, 0.7083, 0.375, 0.7083, 0.625, 0.7083, 0.625, 0.7595, 0.3655, 0.75, 0.2519, 0.7481, 0.2519, 0.7083, 0.2519, 0.7083, 0.2519, 0.7481, 0.3731, 0.7081, 0.3731, 0.5019, 0.375, 0.5, 0.375, 0.7083, 0.3655, 0.5019, 0.2519, 0.5019, 0.25, 0.5, 0.3655, 0.5, 0.6356, 0.7478, 0.7478, 0.7479, 0.75, 0.75, 0.6345, 0.75, 0.2519, 0.7083, 0.2519, 0.7481, 0.25, 0.75, 0.25, 0.7083, 0.3731, 0.5019, 0.3655, 0.5019, 0.3655, 0.5, 0.375, 0.5, 0.2519, 0.5019, 0.2519, 0.7083, 0.25, 0.7083, 0.25, 0.5, 0.7409, 0.4962, 0.1219, 0.09795, 0.0, 0.0, 0.75, 0.5, 0.5434, 0.4361, 0.6262, 0.7076, 0.625, 0.7083, 0.625, 0.5, 0.7478, 0.7479, 0.7409, 0.4962, 0.75, 0.5, 0.75, 0.75, 0.6262, 0.7076, 0.6356, 0.7478, 0.6345, 0.75, 0.625, 0.7083, 0.1219, 0.09795, 0.5434, 0.4361, 0.625, 0.5, 0.0, 0.0, 0.2519, 0.7481, 0.364, 0.7481, 0.3655, 0.75, 0.25, 0.75, 0.364, 0.7481, 0.3731, 0.7081, 0.375, 0.7083, 0.3655, 0.75, 0.1219, 0.09795, 0.7409, 0.4962, 0.7409, 0.4962, 0.1219, 0.09795, 0.364, 0.7481, 0.2519, 0.7481, 0.2519, 0.7481, 0.364, 0.7481, 0.6356, 0.7478, 0.6262, 0.7076, 0.6262, 0.7076, 0.6356, 0.7478, 0.7409, 0.4962, 0.7478, 0.7479, 0.7478, 0.7479, 0.7409, 0.4962, 0.3655, 0.5019, 0.3731, 0.5019, 0.3731, 0.5019, 0.3655, 0.5019, 0.7478, 0.7479, 0.6356, 0.7478, 0.6356, 0.7478, 0.7478, 0.7479, 0.2519, 0.7083, 0.2519, 0.5019, 0.2519, 0.5019, 0.2519, 0.7083, 0.364, 0.7481, 0.2519, 0.7481, 0.2519, 0.7481, 0.364, 0.7481, 0.5434, 0.4361, 0.1219, 0.09795, 0.1219, 0.09795, 0.5434, 0.4361, 0.1219, 0.09795, 0.7409, 0.4962, 0.7409, 0.4962, 0.1219, 0.09795, 0.3731, 0.7081, 0.364, 0.7481, 0.364, 0.7481, 0.3731, 0.7081, 0.2519, 0.5019, 0.3655, 0.5019, 0.3655, 0.5019, 0.2519, 0.5019, 0.6262, 0.7076, 0.5434, 0.4361, 0.5434, 0.4361, 0.6262, 0.7076, 0.2519, 0.7083, 0.2519, 0.5019, 0.3655, 0.5019, 0.3731, 0.5019, 0.3731, 0.7081, 0.364, 0.7481, 0.2519, 0.7481, 0.7409, 0.4962, 0.7478, 0.7479, 0.6356, 0.7478, 0.6262, 0.7076, 0.5434, 0.4361, 0.1219, 0.09795, 0.3731, 0.7081, 0.364, 0.7481, 0.364, 0.7481, 0.3731, 0.7081, 0.7409, 0.4962, 0.7478, 0.7479, 0.7478, 0.7479, 0.7409, 0.4962, 0.5434, 0.4361, 0.1219, 0.09795, 0.1219, 0.09795, 0.5434, 0.4361, 0.3731, 0.5019, 0.3731, 0.7081, 0.3731, 0.7081, 0.3731, 0.5019, 0.2519, 0.5019, 0.3655, 0.5019, 0.3655, 0.5019, 0.2519, 0.5019, 0.7478, 0.7479, 0.6356, 0.7478, 0.6356, 0.7478, 0.7478, 0.7479, 0.2519, 0.7481, 0.2519, 0.7083, 0.2519, 0.7083, 0.2519, 0.7481, 0.6262, 0.7076, 0.5434, 0.4361, 0.5434, 0.4361, 0.6262, 0.7076, 0.3655, 0.5019, 0.3731, 0.5019, 0.3731, 0.5019, 0.3655, 0.5019, 0.6356, 0.7478, 0.6262, 0.7076, 0.6262, 0.7076, 0.6356, 0.7478, 0.2519, 0.7083, 0.2519, 0.5019, 0.2519, 0.5019, 0.2519, 0.7083, 0.2519, 0.5019, 0.2519, 0.7083, 0.2519, 0.7083, 0.2519, 0.5019, 0.2519, 0.5019, 0.2519, 0.5019, 0.2519, 0.5019, 0.2519, 0.5019, 0.2519, 0.7083, 0.2519, 0.5019, 0.2519, 0.5019, 0.2519, 0.7083, 0.2519, 0.7481, 0.2519, 0.7083, 0.2519, 0.7083, 0.2519, 0.7481, 0.2519, 0.7481, 0.2519, 0.7481, 0.2519, 0.7481, 0.2519, 0.7481, 0.2519, 0.5019, 0.2519, 0.5019, 0.2519, 0.5019, 0.2519, 0.5019, 0.2519, 0.7481, 0.2519, 0.7083, 0.2519, 0.7083, 0.2519, 0.7481, 0.2519, 0.7083, 0.2519, 0.5019, 0.2519, 0.5019, 0.2519, 0.7083, 0.2519, 0.7083, 0.2519, 0.5019, 0.2519, 0.5019, 0.2519, 0.7083, 0.2519, 0.7481, 0.2519, 0.7481, 0.2519, 0.7481, 0.2519, 0.7481, 0.2519, 0.7083, 0.2519, 0.7481, 0.2519, 0.7481, 0.2519, 0.7083, 0.2519, 0.7481, 0.2519, 0.7083, 0.2519, 0.7083, 0.2519, 0.7481, 0.7409, 0.4962, 0.7478, 0.7479, 0.7478, 0.7479, 0.7409, 0.4962, 0.7478, 0.7479, 0.7478, 0.7479, 0.7478, 0.7479, 0.7478, 0.7479, 0.7478, 0.7479, 0.7409, 0.4962, 0.7409, 0.4962, 0.7478, 0.7479, 0.7409, 0.4962, 0.7478, 0.7479, 0.7478, 0.7479, 0.7409, 0.4962])
me_cube_007.update()

# ---- curves / text
cu_cor_001 = bpy.data.curves.new('cor.001', 'CURVE')
cu_cor_001.dimensions = '3D'
_sp = cu_cor_001.splines.new('POLY'); _sp.points.add(44)
_sp.points.foreach_set('co', [0.1357, 0.2368, -0.01139, 0.0, 0.1319, 0.2233, -0.006829, 0.0, 0.1281, 0.2101, -0.002238, 0.0, 0.1241, 0.1971, 0.002408, 0.0, 0.1201, 0.1847, 0.007136, 0.0, 0.116, 0.1727, 0.01198, 0.0, 0.1117, 0.1612, 0.01698, 0.0, 0.1071, 0.1499, 0.0222, 0.0, 0.1023, 0.1387, 0.02768, 0.0, 0.0972, 0.1272, 0.03347, 0.0, 0.09184, 0.1157, 0.03953, 0.0, 0.08624, 0.1043, 0.04581, 0.0, 0.08046, 0.09302, 0.05228, 0.0, 0.07451, 0.08203, 0.0589, 0.0, 0.06835, 0.07143, 0.06571, 0.0, 0.06193, 0.06126, 0.07277, 0.0, 0.05518, 0.05161, 0.08013, 0.0, 0.04806, 0.04257, 0.08783, 0.0, 0.04056, 0.03422, 0.09589, 0.0, 0.03268, 0.02671, 0.1043, 0.0, 0.02441, 0.02013, 0.113, 0.0, 0.01576, 0.01461, 0.1221, 0.0, 0.006791, 0.01029, 0.1314, 0.0, -0.002419, 0.007323, 0.1409, 0.0, -0.01179, 0.005846, 0.1504, 0.0, -0.02126, 0.005973, 0.16, 0.0, -0.0307, 0.007683, 0.1694, 0.0, -0.04003, 0.01092, 0.1787, 0.0, -0.04912, 0.01563, 0.1876, 0.0, -0.05786, 0.02177, 0.1961, 0.0, -0.06605, 0.02926, 0.204, 0.0, -0.07349, 0.03807, 0.211, 0.0, -0.07997, 0.04813, 0.217, 0.0, -0.08531, 0.05934, 0.2218, 0.0, -0.08939, 0.07147, 0.2252, 0.0, -0.09214, 0.0842, 0.2273, 0.0, -0.09346, 0.09725, 0.2279, 0.0, -0.0933, 0.1104, 0.227, 0.0, -0.09175, 0.1234, 0.2247, 0.0, -0.08895, 0.1363, 0.2211, 0.0, -0.08501, 0.1489, 0.2165, 0.0, -0.08008, 0.1611, 0.2108, 0.0, -0.0744, 0.1731, 0.2044, 0.0, -0.06821, 0.1849, 0.1975, 0.0, -0.06176, 0.1966, 0.1903, 0.0])
_sp.order_v = 0
_sp.resolution_v = 0
_sp.use_endpoint_u = True
_sp.use_smooth = False
cu_cor_001.fill_mode = 'FULL'

# ---- objects
ob_vert = bpy.data.objects.new('vert', me_cube_002)
ob_g = bpy.data.objects.new('g', me_cube_003)
ob_cor_001 = bpy.data.objects.new('cor.001', cu_cor_001)
ob_cor_002 = bpy.data.objects.new('cor.002', me_cube_005)
ob_cor_003 = bpy.data.objects.new('cor.003', me_cube_006)
ob_horitx_001 = bpy.data.objects.new('horitx.001', me_cube_007)
ob_light = bpy.data.objects.new('Light', light_light)
ob_camera = bpy.data.objects.new('Camera', cam_camera)
ob_empty = bpy.data.objects.new('Empty', None)
ob_empty_001 = bpy.data.objects.new('Empty.001', None)
ob_empty_002 = bpy.data.objects.new('Empty.002', None)

# ---- transforms, parenting, visibility, modifiers, constraints
ob_vert.location = (1.517, 0.0, -0.1355)
ob_vert.scale = (0.07069, 0.5197, 0.3803)
_m = ob_vert.modifiers.new('Boolean', 'BOOLEAN')
_m.object = ob_cor_002
_m.solver = 'FAST'
_m = ob_vert.modifiers.new('SimpleDeform', 'SIMPLE_DEFORM')
_m.factor = 0.4259
_m.angle = 0.4259
_m = ob_vert.modifiers.new('Mirror', 'MIRROR')
_m.mirror_object = ob_horitx_001
_m = ob_vert.modifiers.new('Smooth by Angle', 'NODES')
_m.node_group = ng_smooth_by_angle
_m.use_pin_to_last = True
_m.show_group_selector = False
ob_g.location = (2.585, 0.0, 0.0)
ob_g.rotation_euler = (-0.2069, 0.758, -0.1749)
ob_cor_001.location = (2.585, 0.001227, -0.01165)
ob_cor_001.rotation_euler = (-0.2069, 0.758, -0.1749)
ob_cor_002.location = (2.585, 0.001227, -0.01165)
ob_cor_002.rotation_euler = (-0.2069, 0.758, -0.1749)
_m = ob_cor_002.modifiers.new('Smooth by Angle', 'NODES')
_m.node_group = ng_smooth_by_angle
_m.use_pin_to_last = True
_m.show_group_selector = False
ob_cor_003.location = (2.585, 0.001227, -0.01165)
ob_cor_003.rotation_euler = (-0.2069, 0.758, -0.1749)
ob_horitx_001.location = (0.02119, -0.01248, 0.3978)
ob_horitx_001.rotation_euler = (-0.0, -3.139, -0.0)
ob_horitx_001.scale = (2.252, 0.5299, 0.5005)
_m = ob_horitx_001.modifiers.new('Mirror', 'MIRROR')
_m.use_axis = (False, False, False)
_m.use_clip = True
_m = ob_horitx_001.modifiers.new('Smooth by Angle', 'NODES')
_m.node_group = ng_smooth_by_angle
_m.use_pin_to_last = True
_m.show_group_selector = False
ob_light.location = (4.076, 1.005, 5.904)
ob_light.rotation_euler = (0.6503, 0.05522, 1.866)
ob_light.lock_rotations_4d = False
ob_light.empty_display_type = 'ARROWS'
ob_light.color = (0.0, 0.0, 0.0, 0.0)
ob_light.hide_select = True
ob_light.lineart.crease_threshold = 0.0
ob_camera.location = (7.359, -6.926, 4.958)
ob_camera.rotation_euler = (1.109, 0.0, 0.8149)
ob_camera.lock_rotations_4d = False
ob_camera.empty_display_type = 'ARROWS'
ob_camera.color = (0.0, 0.0, 0.0, 0.0)
ob_camera.hide_select = True
ob_camera.display_type = 'WIRE'
ob_camera.lineart.crease_threshold = 0.0
ob_empty.location = (0.0, 9.66, 0.0)
ob_empty.rotation_euler = (1.571, -0.0, -0.0)
ob_empty.empty_display_type = 'IMAGE'
ob_empty.empty_display_size = 5.0
ob_empty.hide_select = True
ob_empty_001.location = (-9.977, 0.0, 0.0)
ob_empty_001.rotation_euler = (1.571, -0.0, 1.571)
ob_empty_001.empty_display_type = 'IMAGE'
ob_empty_001.empty_display_size = 5.0
ob_empty_001.hide_select = True
ob_empty_002.location = (0.0, 0.0, -3.175)
ob_empty_002.empty_display_type = 'IMAGE'
ob_empty_002.empty_display_size = 5.0
ob_empty_002.hide_select = True

# ---- collection membership
scene.collection.objects.link(ob_vert)
scene.collection.objects.link(ob_g)
scene.collection.objects.link(ob_cor_001)
scene.collection.objects.link(ob_cor_002)
scene.collection.objects.link(ob_cor_003)
scene.collection.objects.link(ob_horitx_001)
col_collection.objects.link(ob_light)
col_collection.objects.link(ob_camera)
col_collection.objects.link(ob_empty)
col_collection.objects.link(ob_empty_001)
col_collection.objects.link(ob_empty_002)

# ---- scene / render settings (as saved in the file)
scene.camera = ob_camera
scene.frame_start = 1; scene.frame_end = 250; scene.frame_set(1)
scene.render.engine = 'BLENDER_EEVEE_NEXT'
bpy.context.view_layer.update()
